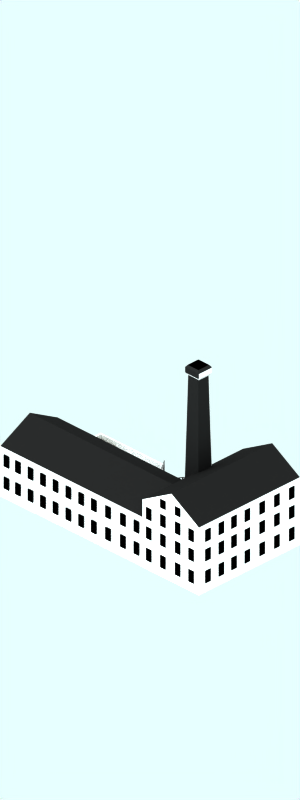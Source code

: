 # Source: grain-mill.blend  (saved by Blender 2.47.0; exported with 4.5.12 LTS)
import bpy
from mathutils import Matrix  # noqa: F401  (used for matrix-valued properties, if any)

bpy.ops.wm.read_factory_settings(use_empty=True)
scene = bpy.context.scene
scene.name = 'Scene'

# ---- collections
col_collection_1 = bpy.data.collections.new('Collection 1'); scene.collection.children.link(col_collection_1)
col_collection_2 = bpy.data.collections.new('Collection 2'); scene.collection.children.link(col_collection_2)
col_collection_2.hide_render = True
col_collection_2.hide_viewport = True
col_collection_3 = bpy.data.collections.new('Collection 3'); scene.collection.children.link(col_collection_3)
col_collection_4 = bpy.data.collections.new('Collection 4'); scene.collection.children.link(col_collection_4)
col_collection_4.hide_render = True
col_collection_4.hide_viewport = True

# ---- materials (node trees are filled in below, after node groups)
mat_material_002 = bpy.data.materials.new('Material.002')
mat_material_002.alpha_threshold = 0.0
mat_material_002.diffuse_color = (0.4119, 0.3807, 0.319, 1.0)
mat_material_002.specular_color = (0.5669, 0.5581, 0.5581)
mat_material_002.roughness = 0.5
mat_material_002.line_color = (0.0, 0.0, 0.0, 1.0)
mat_brick = bpy.data.materials.new('Brick')
mat_brick.alpha_threshold = 0.0
mat_brick.preview_render_type = 'CUBE'
mat_brick.diffuse_color = (1.0, 0.9999, 0.9999, 1.0)
mat_brick.specular_color = (1.0, 0.9999, 0.9999)
mat_brick.roughness = 0.5
mat_brick.line_color = (0.0, 0.0, 0.0, 1.0)
mat_black = bpy.data.materials.new('Black')
mat_black.alpha_threshold = 0.0
mat_black.diffuse_color = (0.0, 0.0, 0.0, 1.0)
mat_black.roughness = 0.5
mat_black.line_color = (0.0, 0.0, 0.0, 1.0)
mat_dirt = bpy.data.materials.new('Dirt')
mat_dirt.alpha_threshold = 0.0
mat_dirt.preview_render_type = 'CUBE'
mat_dirt.diffuse_color = (0.1249, 0.1249, 0.1249, 1.0)
mat_dirt.specular_color = (1.0, 0.9999, 0.9999)
mat_dirt.roughness = 0.5
mat_material_001 = bpy.data.materials.new('Material.001')
mat_material_001.alpha_threshold = 0.0
mat_material_001.preview_render_type = 'CUBE'
mat_material_001.diffuse_color = (0.604, 0.5215, 0.3781, 1.0)
mat_material_001.roughness = 0.5
mat_material_001.line_color = (0.0, 0.0, 0.0, 1.0)
mat_brick_002 = bpy.data.materials.new('Brick.002')
mat_brick_002.alpha_threshold = 0.0
mat_brick_002.preview_render_type = 'CUBE'
mat_brick_002.diffuse_color = (0.0001, 9.999e-05, 9.999e-05, 1.0)
mat_brick_002.specular_color = (1.0, 0.9999, 0.9999)
mat_brick_002.roughness = 0.5
mat_brick_002.line_color = (0.0, 0.0, 0.0, 1.0)
mat_brick_001 = bpy.data.materials.new('Brick.001')
mat_brick_001.alpha_threshold = 0.0
mat_brick_001.preview_render_type = 'CUBE'
mat_brick_001.diffuse_color = (0.1106, 0.1086, 0.1086, 1.0)
mat_brick_001.specular_color = (1.0, 0.9999, 0.9999)
mat_brick_001.roughness = 0.5
mat_brick_001.line_color = (0.0, 0.0, 0.0, 1.0)
mat_pavement = bpy.data.materials.new('Pavement')
mat_pavement.alpha_threshold = 0.0
mat_pavement.preview_render_type = 'CUBE'
mat_pavement.diffuse_color = (0.8111, 0.8031, 0.8031, 1.0)
mat_pavement.specular_color = (1.0, 0.9999, 0.9999)
mat_pavement.roughness = 0.5
mat_pavement.line_color = (0.0, 0.0, 0.0, 1.0)
mat_brick_003 = bpy.data.materials.new('Brick.003')
mat_brick_003.alpha_threshold = 0.0
mat_brick_003.preview_render_type = 'CUBE'
mat_brick_003.diffuse_color = (0.1106, 0.1086, 0.1086, 1.0)
mat_brick_003.specular_color = (1.0, 0.9999, 0.9999)
mat_brick_003.roughness = 0.5
mat_brick_003.line_color = (0.0, 0.0, 0.0, 1.0)
mat_black_001 = bpy.data.materials.new('Black.001')
mat_black_001.alpha_threshold = 0.0
mat_black_001.diffuse_color = (0.119, 0.102, 0.102, 1.0)
mat_black_001.roughness = 0.5
mat_black_001.line_color = (0.0, 0.0, 0.0, 1.0)
mat_transparent = bpy.data.materials.new('Transparent')
mat_transparent.alpha_threshold = 0.0
mat_transparent.preview_render_type = 'FLAT'
mat_transparent.roughness = 0.5

# ---- material node trees

# ---- world
world_world = bpy.data.worlds.new('World'); scene.world = world_world
world_world.color = (0.9059, 1.0, 1.0)
world_world.use_sun_shadow = False
world_world.sun_shadow_jitter_overblur = 0.0
world_world.cycles.sampling_method = 'MANUAL'
world_world.cycles.sample_map_resolution = 256

# ---- cameras
cam_camera_001 = bpy.data.cameras.new('Camera.001')
cam_camera_001.type = 'ORTHO'
cam_camera_001.passepartout_alpha = 0.2
cam_camera_001.clip_end = 100.0
cam_camera_001.lens = 35.0
cam_camera_001.ortho_scale = 48.0
cam_camera_001.display_size = 5.91
cam_camera_001.show_passepartout = False
cam_camera_001.show_safe_areas = True
cam_camera_001.dof.focus_distance = 0.0
cam_camera_001.dof.aperture_fstop = 128.0

# ---- lights
light_lamp = bpy.data.lights.new('Lamp', 'SUN')
light_lamp.transmission_factor = 0.0
light_lamp.angle = 1.571
light_lamp.energy = 0.025
light_lamp.shadow_buffer_clip_start = 0.5
light_lamp.shadow_soft_size = 1.0
light_lamp.shadow_cascade_max_distance = 1000.0
light_lamp.cycles.use_multiple_importance_sampling = False

# ---- meshes
me_cube_030 = bpy.data.meshes.new('Cube.030')
me_cube_030.from_pydata([(0.2904, 1.237, -0.634), (-0.07381, 0.6694, -0.4027), (-0.3784, 0.8337, -0.479), (-0.01423, 1.401, -0.7103), (0.2858, 1.322, -0.4329), (-0.07838, 0.7543, -0.2016), (-0.383, 0.9186, -0.2779), (-0.0188, 1.486, -0.5092)], [], [(0, 1, 2, 3), (4, 7, 6, 5), (0, 4, 5, 1), (1, 5, 6, 2), (2, 6, 7, 3), (4, 0, 3, 7)])
_k = {(1, 2): 0.57647, (0, 1): 0.57647, (0, 3): 0.57647, (2, 3): 0.57647, (4, 5): 0.57647, (5, 6): 0.57647, (6, 7): 0.57647, (4, 7): 0.57647, (1, 5): 0.57647, (0, 4): 0.57647, (2, 6): 0.57647, (3, 7): 0.57647}
me_cube_030.attributes.new('crease_edge', 'FLOAT', 'EDGE').data.foreach_set('value', [_k.get((min(e.vertices), max(e.vertices)), 0.0) for e in me_cube_030.edges])
me_cube_030.materials.append(mat_material_002)
me_cube_030.use_remesh_preserve_volume = False
me_cube_030.use_remesh_preserve_attributes = False
me_cube_030.use_mirror_vertex_groups = False
me_cube_030.update()
me_cube_029 = bpy.data.meshes.new('Cube.029')
me_cube_029.from_pydata([(0.2904, 1.237, -0.634), (-0.07381, 0.6694, -0.4027), (-0.3784, 0.8337, -0.479), (-0.01423, 1.401, -0.7103), (0.2858, 1.322, -0.4329), (-0.07838, 0.7543, -0.2016), (-0.383, 0.9186, -0.2779), (-0.0188, 1.486, -0.5092)], [], [(0, 1, 2, 3), (4, 7, 6, 5), (0, 4, 5, 1), (1, 5, 6, 2), (2, 6, 7, 3), (4, 0, 3, 7)])
_k = {(1, 2): 0.57647, (0, 1): 0.57647, (0, 3): 0.57647, (2, 3): 0.57647, (4, 5): 0.57647, (5, 6): 0.57647, (6, 7): 0.57647, (4, 7): 0.57647, (1, 5): 0.57647, (0, 4): 0.57647, (2, 6): 0.57647, (3, 7): 0.57647}
me_cube_029.attributes.new('crease_edge', 'FLOAT', 'EDGE').data.foreach_set('value', [_k.get((min(e.vertices), max(e.vertices)), 0.0) for e in me_cube_029.edges])
me_cube_029.materials.append(mat_material_002)
me_cube_029.use_remesh_preserve_volume = False
me_cube_029.use_remesh_preserve_attributes = False
me_cube_029.use_mirror_vertex_groups = False
me_cube_029.update()
me_cube_028 = bpy.data.meshes.new('Cube.028')
me_cube_028.from_pydata([(0.2904, 1.237, -0.634), (-0.07381, 0.6694, -0.4027), (-0.3784, 0.8337, -0.479), (-0.01423, 1.401, -0.7103), (0.2858, 1.322, -0.4329), (-0.07838, 0.7543, -0.2016), (-0.383, 0.9186, -0.2779), (-0.0188, 1.486, -0.5092)], [], [(0, 1, 2, 3), (4, 7, 6, 5), (0, 4, 5, 1), (1, 5, 6, 2), (2, 6, 7, 3), (4, 0, 3, 7)])
_k = {(1, 2): 0.57647, (0, 1): 0.57647, (0, 3): 0.57647, (2, 3): 0.57647, (4, 5): 0.57647, (5, 6): 0.57647, (6, 7): 0.57647, (4, 7): 0.57647, (1, 5): 0.57647, (0, 4): 0.57647, (2, 6): 0.57647, (3, 7): 0.57647}
me_cube_028.attributes.new('crease_edge', 'FLOAT', 'EDGE').data.foreach_set('value', [_k.get((min(e.vertices), max(e.vertices)), 0.0) for e in me_cube_028.edges])
me_cube_028.materials.append(mat_material_002)
me_cube_028.use_remesh_preserve_volume = False
me_cube_028.use_remesh_preserve_attributes = False
me_cube_028.use_mirror_vertex_groups = False
me_cube_028.update()
me_cube_027 = bpy.data.meshes.new('Cube.027')
me_cube_027.from_pydata([(0.2904, 1.237, -0.634), (-0.07381, 0.6694, -0.4027), (-0.3784, 0.8337, -0.479), (-0.01423, 1.401, -0.7103), (0.2858, 1.322, -0.4329), (-0.07838, 0.7543, -0.2016), (-0.383, 0.9186, -0.2779), (-0.0188, 1.486, -0.5092)], [], [(0, 1, 2, 3), (4, 7, 6, 5), (0, 4, 5, 1), (1, 5, 6, 2), (2, 6, 7, 3), (4, 0, 3, 7)])
_k = {(1, 2): 0.57647, (0, 1): 0.57647, (0, 3): 0.57647, (2, 3): 0.57647, (4, 5): 0.57647, (5, 6): 0.57647, (6, 7): 0.57647, (4, 7): 0.57647, (1, 5): 0.57647, (0, 4): 0.57647, (2, 6): 0.57647, (3, 7): 0.57647}
me_cube_027.attributes.new('crease_edge', 'FLOAT', 'EDGE').data.foreach_set('value', [_k.get((min(e.vertices), max(e.vertices)), 0.0) for e in me_cube_027.edges])
me_cube_027.materials.append(mat_material_002)
me_cube_027.use_remesh_preserve_volume = False
me_cube_027.use_remesh_preserve_attributes = False
me_cube_027.use_mirror_vertex_groups = False
me_cube_027.update()
me_cube_026 = bpy.data.meshes.new('Cube.026')
me_cube_026.from_pydata([(0.2904, 1.237, -0.634), (-0.07381, 0.6694, -0.4027), (-0.3784, 0.8337, -0.479), (-0.01423, 1.401, -0.7103), (0.2858, 1.322, -0.4329), (-0.07838, 0.7543, -0.2016), (-0.383, 0.9186, -0.2779), (-0.0188, 1.486, -0.5092)], [], [(0, 1, 2, 3), (4, 7, 6, 5), (0, 4, 5, 1), (1, 5, 6, 2), (2, 6, 7, 3), (4, 0, 3, 7)])
_k = {(1, 2): 0.57647, (0, 1): 0.57647, (0, 3): 0.57647, (2, 3): 0.57647, (4, 5): 0.57647, (5, 6): 0.57647, (6, 7): 0.57647, (4, 7): 0.57647, (1, 5): 0.57647, (0, 4): 0.57647, (2, 6): 0.57647, (3, 7): 0.57647}
me_cube_026.attributes.new('crease_edge', 'FLOAT', 'EDGE').data.foreach_set('value', [_k.get((min(e.vertices), max(e.vertices)), 0.0) for e in me_cube_026.edges])
me_cube_026.materials.append(mat_material_002)
me_cube_026.use_remesh_preserve_volume = False
me_cube_026.use_remesh_preserve_attributes = False
me_cube_026.use_mirror_vertex_groups = False
me_cube_026.update()
me_cube_025 = bpy.data.meshes.new('Cube.025')
me_cube_025.from_pydata([(0.2904, 1.237, -0.634), (-0.07381, 0.6694, -0.4027), (-0.3784, 0.8337, -0.479), (-0.01423, 1.401, -0.7103), (0.2858, 1.322, -0.4329), (-0.07838, 0.7543, -0.2016), (-0.383, 0.9186, -0.2779), (-0.0188, 1.486, -0.5092)], [], [(0, 1, 2, 3), (4, 7, 6, 5), (0, 4, 5, 1), (1, 5, 6, 2), (2, 6, 7, 3), (4, 0, 3, 7)])
_k = {(1, 2): 0.57647, (0, 1): 0.57647, (0, 3): 0.57647, (2, 3): 0.57647, (4, 5): 0.57647, (5, 6): 0.57647, (6, 7): 0.57647, (4, 7): 0.57647, (1, 5): 0.57647, (0, 4): 0.57647, (2, 6): 0.57647, (3, 7): 0.57647}
me_cube_025.attributes.new('crease_edge', 'FLOAT', 'EDGE').data.foreach_set('value', [_k.get((min(e.vertices), max(e.vertices)), 0.0) for e in me_cube_025.edges])
me_cube_025.materials.append(mat_material_002)
me_cube_025.use_remesh_preserve_volume = False
me_cube_025.use_remesh_preserve_attributes = False
me_cube_025.use_mirror_vertex_groups = False
me_cube_025.update()
me_cube_024 = bpy.data.meshes.new('Cube.024')
me_cube_024.from_pydata([(0.2904, 1.237, -0.634), (-0.07381, 0.6694, -0.4027), (-0.3784, 0.8337, -0.479), (-0.01423, 1.401, -0.7103), (0.2858, 1.322, -0.4329), (-0.07838, 0.7543, -0.2016), (-0.383, 0.9186, -0.2779), (-0.0188, 1.486, -0.5092)], [], [(0, 1, 2, 3), (4, 7, 6, 5), (0, 4, 5, 1), (1, 5, 6, 2), (2, 6, 7, 3), (4, 0, 3, 7)])
_k = {(1, 2): 0.57647, (0, 1): 0.57647, (0, 3): 0.57647, (2, 3): 0.57647, (4, 5): 0.57647, (5, 6): 0.57647, (6, 7): 0.57647, (4, 7): 0.57647, (1, 5): 0.57647, (0, 4): 0.57647, (2, 6): 0.57647, (3, 7): 0.57647}
me_cube_024.attributes.new('crease_edge', 'FLOAT', 'EDGE').data.foreach_set('value', [_k.get((min(e.vertices), max(e.vertices)), 0.0) for e in me_cube_024.edges])
me_cube_024.materials.append(mat_material_002)
me_cube_024.use_remesh_preserve_volume = False
me_cube_024.use_remesh_preserve_attributes = False
me_cube_024.use_mirror_vertex_groups = False
me_cube_024.update()
me_cube_023 = bpy.data.meshes.new('Cube.023')
me_cube_023.from_pydata([(0.2904, 1.237, -0.634), (-0.07381, 0.6694, -0.4027), (-0.3784, 0.8337, -0.479), (-0.01423, 1.401, -0.7103), (0.2858, 1.322, -0.4329), (-0.07838, 0.7543, -0.2016), (-0.383, 0.9186, -0.2779), (-0.0188, 1.486, -0.5092)], [], [(0, 1, 2, 3), (4, 7, 6, 5), (0, 4, 5, 1), (1, 5, 6, 2), (2, 6, 7, 3), (4, 0, 3, 7)])
_k = {(1, 2): 0.57647, (0, 1): 0.57647, (0, 3): 0.57647, (2, 3): 0.57647, (4, 5): 0.57647, (5, 6): 0.57647, (6, 7): 0.57647, (4, 7): 0.57647, (1, 5): 0.57647, (0, 4): 0.57647, (2, 6): 0.57647, (3, 7): 0.57647}
me_cube_023.attributes.new('crease_edge', 'FLOAT', 'EDGE').data.foreach_set('value', [_k.get((min(e.vertices), max(e.vertices)), 0.0) for e in me_cube_023.edges])
me_cube_023.materials.append(mat_material_002)
me_cube_023.use_remesh_preserve_volume = False
me_cube_023.use_remesh_preserve_attributes = False
me_cube_023.use_mirror_vertex_groups = False
me_cube_023.update()
me_cube_021 = bpy.data.meshes.new('Cube.021')
me_cube_021.from_pydata([(0.2904, 1.237, -0.634), (-0.07381, 0.6694, -0.4027), (-0.3784, 0.8337, -0.479), (-0.01423, 1.401, -0.7103), (0.2858, 1.322, -0.4329), (-0.07838, 0.7543, -0.2016), (-0.383, 0.9186, -0.2779), (-0.0188, 1.486, -0.5092)], [], [(0, 1, 2, 3), (4, 7, 6, 5), (0, 4, 5, 1), (1, 5, 6, 2), (2, 6, 7, 3), (4, 0, 3, 7)])
_k = {(1, 2): 0.57647, (0, 1): 0.57647, (0, 3): 0.57647, (2, 3): 0.57647, (4, 5): 0.57647, (5, 6): 0.57647, (6, 7): 0.57647, (4, 7): 0.57647, (1, 5): 0.57647, (0, 4): 0.57647, (2, 6): 0.57647, (3, 7): 0.57647}
me_cube_021.attributes.new('crease_edge', 'FLOAT', 'EDGE').data.foreach_set('value', [_k.get((min(e.vertices), max(e.vertices)), 0.0) for e in me_cube_021.edges])
me_cube_021.materials.append(mat_material_002)
me_cube_021.use_remesh_preserve_volume = False
me_cube_021.use_remesh_preserve_attributes = False
me_cube_021.use_mirror_vertex_groups = False
me_cube_021.update()
me_cube_020 = bpy.data.meshes.new('Cube.020')
me_cube_020.from_pydata([(0.2904, 1.237, -0.634), (-0.07381, 0.6694, -0.4027), (-0.3784, 0.8337, -0.479), (-0.01423, 1.401, -0.7103), (0.2858, 1.322, -0.4329), (-0.07838, 0.7543, -0.2016), (-0.383, 0.9186, -0.2779), (-0.0188, 1.486, -0.5092)], [], [(0, 1, 2, 3), (4, 7, 6, 5), (0, 4, 5, 1), (1, 5, 6, 2), (2, 6, 7, 3), (4, 0, 3, 7)])
_k = {(1, 2): 0.57647, (0, 1): 0.57647, (0, 3): 0.57647, (2, 3): 0.57647, (4, 5): 0.57647, (5, 6): 0.57647, (6, 7): 0.57647, (4, 7): 0.57647, (1, 5): 0.57647, (0, 4): 0.57647, (2, 6): 0.57647, (3, 7): 0.57647}
me_cube_020.attributes.new('crease_edge', 'FLOAT', 'EDGE').data.foreach_set('value', [_k.get((min(e.vertices), max(e.vertices)), 0.0) for e in me_cube_020.edges])
me_cube_020.materials.append(mat_material_002)
me_cube_020.use_remesh_preserve_volume = False
me_cube_020.use_remesh_preserve_attributes = False
me_cube_020.use_mirror_vertex_groups = False
me_cube_020.update()
me_cube_019 = bpy.data.meshes.new('Cube.019')
me_cube_019.from_pydata([(0.2904, 1.237, -0.634), (-0.07381, 0.6694, -0.4027), (-0.3784, 0.8337, -0.479), (-0.01423, 1.401, -0.7103), (0.2858, 1.322, -0.4329), (-0.07838, 0.7543, -0.2016), (-0.383, 0.9186, -0.2779), (-0.0188, 1.486, -0.5092)], [], [(0, 1, 2, 3), (4, 7, 6, 5), (0, 4, 5, 1), (1, 5, 6, 2), (2, 6, 7, 3), (4, 0, 3, 7)])
_k = {(1, 2): 0.57647, (0, 1): 0.57647, (0, 3): 0.57647, (2, 3): 0.57647, (4, 5): 0.57647, (5, 6): 0.57647, (6, 7): 0.57647, (4, 7): 0.57647, (1, 5): 0.57647, (0, 4): 0.57647, (2, 6): 0.57647, (3, 7): 0.57647}
me_cube_019.attributes.new('crease_edge', 'FLOAT', 'EDGE').data.foreach_set('value', [_k.get((min(e.vertices), max(e.vertices)), 0.0) for e in me_cube_019.edges])
me_cube_019.materials.append(mat_material_002)
me_cube_019.use_remesh_preserve_volume = False
me_cube_019.use_remesh_preserve_attributes = False
me_cube_019.use_mirror_vertex_groups = False
me_cube_019.update()
me_cube_018 = bpy.data.meshes.new('Cube.018')
me_cube_018.from_pydata([(0.2904, 1.237, -0.634), (-0.07381, 0.6694, -0.4027), (-0.3784, 0.8337, -0.479), (-0.01423, 1.401, -0.7103), (0.2858, 1.322, -0.4329), (-0.07838, 0.7543, -0.2016), (-0.383, 0.9186, -0.2779), (-0.0188, 1.486, -0.5092)], [], [(0, 1, 2, 3), (4, 7, 6, 5), (0, 4, 5, 1), (1, 5, 6, 2), (2, 6, 7, 3), (4, 0, 3, 7)])
_k = {(1, 2): 0.57647, (0, 1): 0.57647, (0, 3): 0.57647, (2, 3): 0.57647, (4, 5): 0.57647, (5, 6): 0.57647, (6, 7): 0.57647, (4, 7): 0.57647, (1, 5): 0.57647, (0, 4): 0.57647, (2, 6): 0.57647, (3, 7): 0.57647}
me_cube_018.attributes.new('crease_edge', 'FLOAT', 'EDGE').data.foreach_set('value', [_k.get((min(e.vertices), max(e.vertices)), 0.0) for e in me_cube_018.edges])
me_cube_018.materials.append(mat_material_002)
me_cube_018.use_remesh_preserve_volume = False
me_cube_018.use_remesh_preserve_attributes = False
me_cube_018.use_mirror_vertex_groups = False
me_cube_018.update()
me_cube_017 = bpy.data.meshes.new('Cube.017')
me_cube_017.from_pydata([(0.2904, 1.237, -0.634), (-0.07381, 0.6694, -0.4027), (-0.3784, 0.8337, -0.479), (-0.01423, 1.401, -0.7103), (0.2858, 1.322, -0.4329), (-0.07838, 0.7543, -0.2016), (-0.383, 0.9186, -0.2779), (-0.0188, 1.486, -0.5092)], [], [(0, 1, 2, 3), (4, 7, 6, 5), (0, 4, 5, 1), (1, 5, 6, 2), (2, 6, 7, 3), (4, 0, 3, 7)])
_k = {(1, 2): 0.57647, (0, 1): 0.57647, (0, 3): 0.57647, (2, 3): 0.57647, (4, 5): 0.57647, (5, 6): 0.57647, (6, 7): 0.57647, (4, 7): 0.57647, (1, 5): 0.57647, (0, 4): 0.57647, (2, 6): 0.57647, (3, 7): 0.57647}
me_cube_017.attributes.new('crease_edge', 'FLOAT', 'EDGE').data.foreach_set('value', [_k.get((min(e.vertices), max(e.vertices)), 0.0) for e in me_cube_017.edges])
me_cube_017.materials.append(mat_material_002)
me_cube_017.use_remesh_preserve_volume = False
me_cube_017.use_remesh_preserve_attributes = False
me_cube_017.use_mirror_vertex_groups = False
me_cube_017.update()
me_cube_016 = bpy.data.meshes.new('Cube.016')
me_cube_016.from_pydata([(0.2904, 1.237, -0.634), (-0.07381, 0.6694, -0.4027), (-0.3784, 0.8337, -0.479), (-0.01423, 1.401, -0.7103), (0.2858, 1.322, -0.4329), (-0.07838, 0.7543, -0.2016), (-0.383, 0.9186, -0.2779), (-0.0188, 1.486, -0.5092)], [], [(0, 1, 2, 3), (4, 7, 6, 5), (0, 4, 5, 1), (1, 5, 6, 2), (2, 6, 7, 3), (4, 0, 3, 7)])
_k = {(1, 2): 0.57647, (0, 1): 0.57647, (0, 3): 0.57647, (2, 3): 0.57647, (4, 5): 0.57647, (5, 6): 0.57647, (6, 7): 0.57647, (4, 7): 0.57647, (1, 5): 0.57647, (0, 4): 0.57647, (2, 6): 0.57647, (3, 7): 0.57647}
me_cube_016.attributes.new('crease_edge', 'FLOAT', 'EDGE').data.foreach_set('value', [_k.get((min(e.vertices), max(e.vertices)), 0.0) for e in me_cube_016.edges])
me_cube_016.materials.append(mat_material_002)
me_cube_016.use_remesh_preserve_volume = False
me_cube_016.use_remesh_preserve_attributes = False
me_cube_016.use_mirror_vertex_groups = False
me_cube_016.update()
me_cube_015 = bpy.data.meshes.new('Cube.015')
me_cube_015.from_pydata([(0.2904, 1.237, -0.634), (-0.07381, 0.6694, -0.4027), (-0.3784, 0.8337, -0.479), (-0.01423, 1.401, -0.7103), (0.2858, 1.322, -0.4329), (-0.07838, 0.7543, -0.2016), (-0.383, 0.9186, -0.2779), (-0.0188, 1.486, -0.5092)], [], [(0, 1, 2, 3), (4, 7, 6, 5), (0, 4, 5, 1), (1, 5, 6, 2), (2, 6, 7, 3), (4, 0, 3, 7)])
_k = {(1, 2): 0.57647, (0, 1): 0.57647, (0, 3): 0.57647, (2, 3): 0.57647, (4, 5): 0.57647, (5, 6): 0.57647, (6, 7): 0.57647, (4, 7): 0.57647, (1, 5): 0.57647, (0, 4): 0.57647, (2, 6): 0.57647, (3, 7): 0.57647}
me_cube_015.attributes.new('crease_edge', 'FLOAT', 'EDGE').data.foreach_set('value', [_k.get((min(e.vertices), max(e.vertices)), 0.0) for e in me_cube_015.edges])
me_cube_015.materials.append(mat_material_002)
me_cube_015.use_remesh_preserve_volume = False
me_cube_015.use_remesh_preserve_attributes = False
me_cube_015.use_mirror_vertex_groups = False
me_cube_015.update()
me_cube_011 = bpy.data.meshes.new('Cube.011')
me_cube_011.from_pydata([(0.2904, 1.237, -0.634), (-0.07381, 0.6694, -0.4027), (-0.3784, 0.8337, -0.479), (-0.01423, 1.401, -0.7103), (0.2858, 1.322, -0.4329), (-0.07838, 0.7543, -0.2016), (-0.383, 0.9186, -0.2779), (-0.0188, 1.486, -0.5092)], [], [(0, 1, 2, 3), (4, 7, 6, 5), (0, 4, 5, 1), (1, 5, 6, 2), (2, 6, 7, 3), (4, 0, 3, 7)])
_k = {(1, 2): 0.57647, (0, 1): 0.57647, (0, 3): 0.57647, (2, 3): 0.57647, (4, 5): 0.57647, (5, 6): 0.57647, (6, 7): 0.57647, (4, 7): 0.57647, (1, 5): 0.57647, (0, 4): 0.57647, (2, 6): 0.57647, (3, 7): 0.57647}
me_cube_011.attributes.new('crease_edge', 'FLOAT', 'EDGE').data.foreach_set('value', [_k.get((min(e.vertices), max(e.vertices)), 0.0) for e in me_cube_011.edges])
me_cube_011.materials.append(mat_material_002)
me_cube_011.use_remesh_preserve_volume = False
me_cube_011.use_remesh_preserve_attributes = False
me_cube_011.use_mirror_vertex_groups = False
me_cube_011.update()
me_cube_010 = bpy.data.meshes.new('Cube.010')
me_cube_010.from_pydata([(0.2904, 1.237, -0.634), (-0.07381, 0.6694, -0.4027), (-0.3784, 0.8337, -0.479), (-0.01423, 1.401, -0.7103), (0.2858, 1.322, -0.4329), (-0.07838, 0.7543, -0.2016), (-0.383, 0.9186, -0.2779), (-0.0188, 1.486, -0.5092)], [], [(0, 1, 2, 3), (4, 7, 6, 5), (0, 4, 5, 1), (1, 5, 6, 2), (2, 6, 7, 3), (4, 0, 3, 7)])
_k = {(1, 2): 0.57647, (0, 1): 0.57647, (0, 3): 0.57647, (2, 3): 0.57647, (4, 5): 0.57647, (5, 6): 0.57647, (6, 7): 0.57647, (4, 7): 0.57647, (1, 5): 0.57647, (0, 4): 0.57647, (2, 6): 0.57647, (3, 7): 0.57647}
me_cube_010.attributes.new('crease_edge', 'FLOAT', 'EDGE').data.foreach_set('value', [_k.get((min(e.vertices), max(e.vertices)), 0.0) for e in me_cube_010.edges])
me_cube_010.materials.append(mat_material_002)
me_cube_010.use_remesh_preserve_volume = False
me_cube_010.use_remesh_preserve_attributes = False
me_cube_010.use_mirror_vertex_groups = False
me_cube_010.update()
me_cube_008 = bpy.data.meshes.new('Cube.008')
me_cube_008.from_pydata([(0.2904, 1.237, -0.634), (-0.07381, 0.6694, -0.4027), (-0.3784, 0.8337, -0.479), (-0.01423, 1.401, -0.7103), (0.2858, 1.322, -0.4329), (-0.07838, 0.7543, -0.2016), (-0.383, 0.9186, -0.2779), (-0.0188, 1.486, -0.5092)], [], [(0, 1, 2, 3), (4, 7, 6, 5), (0, 4, 5, 1), (1, 5, 6, 2), (2, 6, 7, 3), (4, 0, 3, 7)])
_k = {(1, 2): 0.57647, (0, 1): 0.57647, (0, 3): 0.57647, (2, 3): 0.57647, (4, 5): 0.57647, (5, 6): 0.57647, (6, 7): 0.57647, (4, 7): 0.57647, (1, 5): 0.57647, (0, 4): 0.57647, (2, 6): 0.57647, (3, 7): 0.57647}
me_cube_008.attributes.new('crease_edge', 'FLOAT', 'EDGE').data.foreach_set('value', [_k.get((min(e.vertices), max(e.vertices)), 0.0) for e in me_cube_008.edges])
me_cube_008.materials.append(mat_material_002)
me_cube_008.use_remesh_preserve_volume = False
me_cube_008.use_remesh_preserve_attributes = False
me_cube_008.use_mirror_vertex_groups = False
me_cube_008.update()
me_cube_007 = bpy.data.meshes.new('Cube.007')
me_cube_007.from_pydata([(0.2904, 1.237, -0.634), (-0.07381, 0.6694, -0.4027), (-0.3784, 0.8337, -0.479), (-0.01423, 1.401, -0.7103), (0.2858, 1.322, -0.4329), (-0.07838, 0.7543, -0.2016), (-0.383, 0.9186, -0.2779), (-0.0188, 1.486, -0.5092)], [], [(0, 1, 2, 3), (4, 7, 6, 5), (0, 4, 5, 1), (1, 5, 6, 2), (2, 6, 7, 3), (4, 0, 3, 7)])
_k = {(1, 2): 0.57647, (0, 1): 0.57647, (0, 3): 0.57647, (2, 3): 0.57647, (4, 5): 0.57647, (5, 6): 0.57647, (6, 7): 0.57647, (4, 7): 0.57647, (1, 5): 0.57647, (0, 4): 0.57647, (2, 6): 0.57647, (3, 7): 0.57647}
me_cube_007.attributes.new('crease_edge', 'FLOAT', 'EDGE').data.foreach_set('value', [_k.get((min(e.vertices), max(e.vertices)), 0.0) for e in me_cube_007.edges])
me_cube_007.materials.append(mat_material_002)
me_cube_007.use_remesh_preserve_volume = False
me_cube_007.use_remesh_preserve_attributes = False
me_cube_007.use_mirror_vertex_groups = False
me_cube_007.update()
me_cube_006 = bpy.data.meshes.new('Cube.006')
me_cube_006.from_pydata([(0.2904, 1.237, -0.634), (-0.07381, 0.6694, -0.4027), (-0.3784, 0.8337, -0.479), (-0.01423, 1.401, -0.7103), (0.2858, 1.322, -0.4329), (-0.07838, 0.7543, -0.2016), (-0.383, 0.9186, -0.2779), (-0.0188, 1.486, -0.5092)], [], [(0, 1, 2, 3), (4, 7, 6, 5), (0, 4, 5, 1), (1, 5, 6, 2), (2, 6, 7, 3), (4, 0, 3, 7)])
_k = {(1, 2): 0.57647, (0, 1): 0.57647, (0, 3): 0.57647, (2, 3): 0.57647, (4, 5): 0.57647, (5, 6): 0.57647, (6, 7): 0.57647, (4, 7): 0.57647, (1, 5): 0.57647, (0, 4): 0.57647, (2, 6): 0.57647, (3, 7): 0.57647}
me_cube_006.attributes.new('crease_edge', 'FLOAT', 'EDGE').data.foreach_set('value', [_k.get((min(e.vertices), max(e.vertices)), 0.0) for e in me_cube_006.edges])
me_cube_006.materials.append(mat_material_002)
me_cube_006.use_remesh_preserve_volume = False
me_cube_006.use_remesh_preserve_attributes = False
me_cube_006.use_mirror_vertex_groups = False
me_cube_006.update()
me_cube_005 = bpy.data.meshes.new('Cube.005')
me_cube_005.from_pydata([(0.2904, 1.237, -0.634), (-0.07381, 0.6694, -0.4027), (-0.3784, 0.8337, -0.479), (-0.01423, 1.401, -0.7103), (0.2858, 1.322, -0.4329), (-0.07838, 0.7543, -0.2016), (-0.383, 0.9186, -0.2779), (-0.0188, 1.486, -0.5092)], [], [(0, 1, 2, 3), (4, 7, 6, 5), (0, 4, 5, 1), (1, 5, 6, 2), (2, 6, 7, 3), (4, 0, 3, 7)])
_k = {(1, 2): 0.57647, (0, 1): 0.57647, (0, 3): 0.57647, (2, 3): 0.57647, (4, 5): 0.57647, (5, 6): 0.57647, (6, 7): 0.57647, (4, 7): 0.57647, (1, 5): 0.57647, (0, 4): 0.57647, (2, 6): 0.57647, (3, 7): 0.57647}
me_cube_005.attributes.new('crease_edge', 'FLOAT', 'EDGE').data.foreach_set('value', [_k.get((min(e.vertices), max(e.vertices)), 0.0) for e in me_cube_005.edges])
me_cube_005.materials.append(mat_material_002)
me_cube_005.use_remesh_preserve_volume = False
me_cube_005.use_remesh_preserve_attributes = False
me_cube_005.use_mirror_vertex_groups = False
me_cube_005.update()
me_cube_004 = bpy.data.meshes.new('Cube.004')
me_cube_004.from_pydata([(0.2904, 1.237, -0.634), (-0.07381, 0.6694, -0.4027), (-0.3784, 0.8337, -0.479), (-0.01423, 1.401, -0.7103), (0.2858, 1.322, -0.4329), (-0.07838, 0.7543, -0.2016), (-0.383, 0.9186, -0.2779), (-0.0188, 1.486, -0.5092)], [], [(0, 1, 2, 3), (4, 7, 6, 5), (0, 4, 5, 1), (1, 5, 6, 2), (2, 6, 7, 3), (4, 0, 3, 7)])
_k = {(1, 2): 0.57647, (0, 1): 0.57647, (0, 3): 0.57647, (2, 3): 0.57647, (4, 5): 0.57647, (5, 6): 0.57647, (6, 7): 0.57647, (4, 7): 0.57647, (1, 5): 0.57647, (0, 4): 0.57647, (2, 6): 0.57647, (3, 7): 0.57647}
me_cube_004.attributes.new('crease_edge', 'FLOAT', 'EDGE').data.foreach_set('value', [_k.get((min(e.vertices), max(e.vertices)), 0.0) for e in me_cube_004.edges])
me_cube_004.materials.append(mat_material_002)
me_cube_004.use_remesh_preserve_volume = False
me_cube_004.use_remesh_preserve_attributes = False
me_cube_004.use_mirror_vertex_groups = False
me_cube_004.update()
me_cube_002 = bpy.data.meshes.new('Cube.002')
me_cube_002.from_pydata([(0.2904, 1.237, -0.634), (-0.07381, 0.6694, -0.4027), (-0.3784, 0.8337, -0.479), (-0.01423, 1.401, -0.7103), (0.2858, 1.322, -0.4329), (-0.07838, 0.7543, -0.2016), (-0.383, 0.9186, -0.2779), (-0.0188, 1.486, -0.5092)], [], [(0, 1, 2, 3), (4, 7, 6, 5), (0, 4, 5, 1), (1, 5, 6, 2), (2, 6, 7, 3), (4, 0, 3, 7)])
_k = {(1, 2): 0.57647, (0, 1): 0.57647, (0, 3): 0.57647, (2, 3): 0.57647, (4, 5): 0.57647, (5, 6): 0.57647, (6, 7): 0.57647, (4, 7): 0.57647, (1, 5): 0.57647, (0, 4): 0.57647, (2, 6): 0.57647, (3, 7): 0.57647}
me_cube_002.attributes.new('crease_edge', 'FLOAT', 'EDGE').data.foreach_set('value', [_k.get((min(e.vertices), max(e.vertices)), 0.0) for e in me_cube_002.edges])
me_cube_002.materials.append(mat_material_002)
me_cube_002.use_remesh_preserve_volume = False
me_cube_002.use_remesh_preserve_attributes = False
me_cube_002.use_mirror_vertex_groups = False
me_cube_002.update()
me_cube_003 = bpy.data.meshes.new('Cube.003')
me_cube_003.from_pydata([(-0.1982, -0.2492, -13.12), (-0.1982, 2.582, -13.12), (-0.09355, 2.582, -13.12), (-0.09355, -0.2492, -13.12), (-0.1982, -0.2492, -14.06), (-0.1982, 2.582, -14.06), (-0.09355, 2.582, -14.06), (-0.09355, -0.2492, -14.06), (-0.09355, 2.699, -14.06), (-0.1982, 2.699, -14.06), (-0.09355, 2.699, -13.12), (-0.1982, 2.699, -13.12), (8.199, 2.699, -13.12), (8.199, 2.699, -14.06), (8.199, 2.582, -14.06), (8.199, 2.582, -13.12), (8.311, 2.582, -13.12), (8.311, 2.582, -14.06), (8.311, 2.699, -14.06), (8.311, 2.699, -13.12), (8.311, -2.669, -14.06), (8.311, -2.669, -13.12), (8.199, -2.669, -13.12), (8.199, -2.669, -14.06), (8.199, -5.298, -14.06), (8.199, -5.298, -13.12), (8.311, -5.298, -13.12), (8.311, -5.298, -14.06), (8.311, -9.967, -14.06), (8.311, -9.967, -13.12), (8.199, -9.967, -13.12), (8.199, -9.967, -14.06)], [], [(0, 1, 2, 3), (4, 7, 6, 5), (0, 4, 5, 1), (2, 6, 7, 3), (4, 0, 3, 7), (1, 5, 9, 11), (5, 6, 8, 9), (2, 1, 11, 10), (11, 9, 8, 10), (8, 6, 14, 13), (10, 8, 13, 12), (2, 10, 12, 15), (6, 2, 15, 14), (15, 12, 19, 16), (12, 13, 18, 19), (13, 14, 17, 18), (17, 16, 19, 18), (17, 14, 23, 20), (16, 17, 20, 21), (15, 16, 21, 22), (14, 15, 22, 23), (27, 24, 31, 28), (26, 27, 28, 29), (25, 26, 29, 30), (24, 25, 30, 31), (31, 30, 29, 28), (24, 27, 26, 25), (20, 23, 22, 21)])
me_cube_003.materials.append(mat_brick)
me_cube_003.use_remesh_preserve_volume = False
me_cube_003.use_remesh_preserve_attributes = False
me_cube_003.use_mirror_vertex_groups = False
me_cube_003.update()
me_plane_019 = bpy.data.meshes.new('Plane.019')
me_plane_019.from_pydata([(-1.143, 1.533, 9.446), (-1.143, 0.5896, 9.446), (-1.664, 0.5896, 9.446), (-1.664, 1.533, 9.446), (-2.982, 1.533, 9.446), (-2.982, 0.5896, 9.446), (-2.462, 0.5896, 9.446), (-2.462, 1.533, 9.446), (-0.207, 1.533, 9.446), (-0.207, 0.5896, 9.446), (0.3135, 0.5896, 9.446), (0.3135, 1.533, 9.446), (1.705, 1.533, 9.446), (1.705, 0.5896, 9.446), (1.184, 0.5896, 9.446), (1.184, 1.533, 9.446), (1.184, -0.1887, 9.446), (1.184, -1.179, 9.446), (1.705, -1.179, 9.446), (1.705, -0.1887, 9.446), (0.3135, -0.1887, 9.446), (0.3135, -1.179, 9.446), (-0.207, -1.179, 9.446), (-0.207, -0.1887, 9.446), (-2.462, -0.1887, 9.446), (-2.462, -1.179, 9.446), (-2.982, -1.179, 9.446), (-2.982, -0.1887, 9.446), (-1.664, -0.1887, 9.446), (-1.664, -1.179, 9.446), (-1.143, -1.179, 9.446), (-1.143, -0.1887, 9.446), (-1.143, 4.309, 9.446), (-1.143, 3.625, 9.446), (-1.664, 3.625, 9.446), (-1.664, 4.309, 9.446), (-0.207, 4.309, 9.446), (-0.207, 3.625, 9.446), (0.3135, 3.625, 9.446), (0.3135, 4.309, 9.446), (1.184, 3.097, 9.446), (1.184, 2.154, 9.446), (1.705, 2.154, 9.446), (1.705, 3.097, 9.446), (0.3135, 3.097, 9.446), (0.3135, 2.154, 9.446), (-0.207, 2.154, 9.446), (-0.207, 3.097, 9.446), (-2.462, 3.097, 9.446), (-2.462, 2.154, 9.446), (-2.982, 2.154, 9.446), (-2.982, 3.097, 9.446), (-1.664, 3.097, 9.446), (-1.664, 2.154, 9.446), (-1.143, 2.154, 9.446), (-1.143, 3.097, 9.446)], [], [(0, 3, 2, 1), (5, 6, 7, 4), (9, 10, 11, 8), (14, 13, 12, 15), (17, 18, 19, 16), (22, 21, 20, 23), (26, 25, 24, 27), (31, 28, 29, 30), (32, 35, 34, 33), (37, 38, 39, 36), (41, 42, 43, 40), (46, 45, 44, 47), (50, 49, 48, 51), (55, 52, 53, 54)])
me_plane_019.materials.append(mat_black)
me_plane_019.use_remesh_preserve_volume = False
me_plane_019.use_remesh_preserve_attributes = False
me_plane_019.use_mirror_vertex_groups = False
me_plane_019.update()
me_plane_017 = bpy.data.meshes.new('Plane.017')
me_plane_017.from_pydata([(-1.256, 1.533, 7.856), (-1.256, 0.5896, 7.856), (-1.776, 0.5896, 7.856), (-1.776, 1.533, 7.856), (-3.095, 1.533, 7.856), (-3.095, 0.5896, 7.856), (-2.574, 0.5896, 7.856), (-2.574, 1.533, 7.856), (-0.3196, 1.533, 7.856), (-0.3196, 0.5896, 7.856), (0.2009, 0.5896, 7.856), (0.2009, 1.533, 7.856), (1.592, 1.533, 7.856), (1.592, 0.5896, 7.856), (1.072, 0.5896, 7.856), (1.072, 1.533, 7.856), (1.072, -0.1887, 7.856), (1.072, -1.179, 7.856), (1.592, -1.179, 7.856), (1.592, -0.1887, 7.856), (0.2009, -0.1887, 7.856), (0.2009, -1.179, 7.856), (-0.3196, -1.179, 7.856), (-0.3196, -0.1887, 7.856), (-2.574, -0.1887, 7.856), (-2.574, -1.179, 7.856), (-3.095, -1.179, 7.856), (-3.095, -0.1887, 7.856), (-1.776, -0.1887, 7.856), (-1.776, -1.179, 7.856), (-1.256, -1.179, 7.856), (-1.256, -0.1887, 7.856), (2.312, 1.533, 7.856), (2.312, 0.5896, 7.856), (2.832, 0.5896, 7.856), (2.832, 1.533, 7.856), (4.087, 1.533, 7.856), (4.087, 0.5896, 7.856), (3.567, 0.5896, 7.856), (3.567, 1.533, 7.856), (3.567, -0.2306, 7.856), (3.567, -1.174, 7.856), (4.087, -1.174, 7.856), (4.087, -0.2306, 7.856), (2.832, -0.2306, 7.856), (2.832, -1.174, 7.856), (2.312, -1.174, 7.856), (2.312, -0.2306, 7.856), (4.829, -0.2306, 7.856), (4.829, -1.174, 7.856), (5.349, -1.174, 7.856), (5.349, -0.2306, 7.856), (6.572, -0.2306, 7.856), (6.572, -1.174, 7.856), (6.051, -1.174, 7.856), (6.051, -0.2306, 7.856), (6.051, 1.533, 7.856), (6.051, 0.5896, 7.856), (6.572, 0.5896, 7.856), (6.572, 1.533, 7.856), (5.349, 1.533, 7.856), (5.349, 0.5896, 7.856), (4.829, 0.5896, 7.856), (4.829, 1.533, 7.856), (7.275, 1.533, 7.856), (7.275, 0.5896, 7.856), (7.796, 0.5896, 7.856), (7.796, 1.533, 7.856), (9.018, 1.533, 7.856), (9.018, 0.5896, 7.856), (8.498, 0.5896, 7.856), (8.498, 1.533, 7.856), (8.498, -0.2306, 7.856), (8.498, -1.174, 7.856), (9.018, -1.174, 7.856), (9.018, -0.2306, 7.856), (7.796, -0.2306, 7.856), (7.796, -1.174, 7.856), (7.275, -1.174, 7.856), (7.275, -0.2306, 7.856), (10.15, -0.2306, 7.856), (10.15, -1.174, 7.856), (9.625, -1.174, 7.856), (9.625, -0.2306, 7.856), (9.625, 1.533, 7.856), (9.625, 0.5896, 7.856), (10.15, 0.5896, 7.856), (10.15, 1.533, 7.856)], [], [(0, 3, 2, 1), (5, 6, 7, 4), (9, 10, 11, 8), (14, 13, 12, 15), (17, 18, 19, 16), (22, 21, 20, 23), (26, 25, 24, 27), (31, 28, 29, 30), (33, 34, 35, 32), (38, 37, 36, 39), (41, 42, 43, 40), (46, 45, 44, 47), (49, 50, 51, 48), (54, 53, 52, 55), (57, 58, 59, 56), (62, 61, 60, 63), (65, 66, 67, 64), (70, 69, 68, 71), (73, 74, 75, 72), (78, 77, 76, 79), (82, 81, 80, 83), (85, 86, 87, 84)])
me_plane_017.materials.append(mat_black)
me_plane_017.use_remesh_preserve_volume = False
me_plane_017.use_remesh_preserve_attributes = False
me_plane_017.use_mirror_vertex_groups = False
me_plane_017.update()
me_plane_004 = bpy.data.meshes.new('Plane.004')
me_plane_004.from_pydata([(8.892, -0.1887, 9.446), (8.892, -1.179, 9.446), (8.372, -1.179, 9.446), (8.372, -0.1887, 9.446), (7.053, -0.1887, 9.446), (7.053, -1.179, 9.446), (7.573, -1.179, 9.446), (7.573, -0.1887, 9.446), (9.828, -0.1887, 9.446), (9.828, -1.179, 9.446), (10.35, -1.179, 9.446), (10.35, -0.1887, 9.446), (10.35, 1.533, 9.446), (10.35, 0.5896, 9.446), (9.828, 0.5896, 9.446), (9.828, 1.533, 9.446), (7.573, 1.533, 9.446), (7.573, 0.5896, 9.446), (7.053, 0.5896, 9.446), (7.053, 1.533, 9.446), (8.372, 1.533, 9.446), (8.372, 0.5896, 9.446), (8.892, 0.5896, 9.446), (8.892, 1.533, 9.446), (11.8, 1.533, 9.446), (11.8, 0.5896, 9.446), (11.28, 0.5896, 9.446), (11.28, 1.533, 9.446), (12.74, 1.533, 9.446), (12.74, 0.5896, 9.446), (13.26, 0.5896, 9.446), (13.26, 1.533, 9.446), (13.26, -0.1887, 9.446), (13.26, -1.179, 9.446), (12.74, -1.179, 9.446), (12.74, -0.1887, 9.446), (11.28, -0.1887, 9.446), (11.28, -1.179, 9.446), (11.8, -1.179, 9.446), (11.8, -0.1887, 9.446), (6.329, 1.533, 9.446), (6.329, 0.5896, 9.446), (5.809, 0.5896, 9.446), (5.809, 1.533, 9.446), (4.49, 1.533, 9.446), (4.49, 0.5896, 9.446), (5.011, 0.5896, 9.446), (5.011, 1.533, 9.446), (5.011, -0.1887, 9.446), (5.011, -1.179, 9.446), (4.49, -1.179, 9.446), (4.49, -0.1887, 9.446), (5.809, -0.1887, 9.446), (5.809, -1.179, 9.446), (6.329, -1.179, 9.446), (6.329, -0.1887, 9.446), (5.011, 3.091, 9.446), (5.011, 2.148, 9.446), (4.49, 2.148, 9.446), (4.49, 3.091, 9.446), (5.809, 3.091, 9.446), (5.809, 2.148, 9.446), (6.329, 2.148, 9.446), (6.329, 3.091, 9.446), (13.26, 3.091, 9.446), (13.26, 2.148, 9.446), (12.74, 2.148, 9.446), (12.74, 3.091, 9.446), (11.28, 3.091, 9.446), (11.28, 2.148, 9.446), (11.8, 2.148, 9.446), (11.8, 3.091, 9.446), (8.892, 3.091, 9.446), (8.892, 2.148, 9.446), (8.372, 2.148, 9.446), (8.372, 3.091, 9.446), (7.053, 3.091, 9.446), (7.053, 2.148, 9.446), (7.573, 2.148, 9.446), (7.573, 3.091, 9.446), (9.828, 3.091, 9.446), (9.828, 2.148, 9.446), (10.35, 2.148, 9.446), (10.35, 3.091, 9.446)], [], [(0, 3, 2, 1), (5, 6, 7, 4), (9, 10, 11, 8), (14, 13, 12, 15), (18, 17, 16, 19), (23, 20, 21, 22), (24, 27, 26, 25), (29, 30, 31, 28), (34, 33, 32, 35), (39, 36, 37, 38), (40, 43, 42, 41), (45, 46, 47, 44), (50, 49, 48, 51), (55, 52, 53, 54), (58, 57, 56, 59), (63, 60, 61, 62), (66, 65, 64, 67), (71, 68, 69, 70), (72, 75, 74, 73), (77, 78, 79, 76), (81, 82, 83, 80)])
me_plane_004.materials.append(mat_black)
me_plane_004.use_remesh_preserve_volume = False
me_plane_004.use_remesh_preserve_attributes = False
me_plane_004.use_mirror_vertex_groups = False
me_plane_004.update()
me_cube_014 = bpy.data.meshes.new('Cube.014')
me_cube_014.from_pydata([(0.5172, 0.6477, -2.487), (0.5172, -0.6477, -2.487), (-0.7783, -0.6477, -2.487), (-0.7783, 0.6477, -2.487), (0.2963, 0.4268, 8.735), (0.2963, -0.4268, 8.735), (-0.5573, -0.4268, 8.735), (-0.5573, 0.4268, 8.735), (-0.6882, 0.5577, 8.931), (-0.6882, -0.5577, 8.931), (0.4271, -0.5577, 8.931), (0.4271, 0.5577, 8.931), (0.4271, 0.5577, 9.289), (0.4271, -0.5577, 9.289), (-0.6882, -0.5577, 9.289), (-0.6882, 0.5577, 9.289), (-0.577, 0.4464, 9.433), (-0.577, -0.4464, 9.433), (0.3159, -0.4464, 9.433), (0.3159, 0.4464, 9.433)], [], [(0, 1, 2, 3), (0, 4, 5, 1), (1, 5, 6, 2), (2, 6, 7, 3), (4, 0, 3, 7), (4, 7, 8, 11), (7, 6, 9, 8), (6, 5, 10, 9), (5, 4, 11, 10), (10, 11, 12, 13), (9, 10, 13, 14), (8, 9, 14, 15), (11, 8, 15, 12), (12, 15, 16, 19), (15, 14, 17, 16), (14, 13, 18, 17), (13, 12, 19, 18)])
me_cube_014.materials.append(mat_dirt)
me_cube_014.materials.append(mat_dirt)
me_cube_014.use_remesh_preserve_volume = False
me_cube_014.use_remesh_preserve_attributes = False
me_cube_014.use_mirror_vertex_groups = False
me_cube_014.update()
me_plane_016 = bpy.data.meshes.new('Plane.016')
me_plane_016.from_pydata([(9.518, -0.1887, 9.446), (9.518, -1.179, 9.446), (8.998, -1.179, 9.446), (8.998, -0.1887, 9.446), (7.679, -0.1887, 9.446), (7.679, -1.179, 9.446), (8.2, -1.179, 9.446), (8.2, -0.1887, 9.446), (10.67, 1.533, 9.446), (10.67, 0.5896, 9.446), (10.15, 0.5896, 9.446), (10.15, 1.533, 9.446), (8.2, 1.533, 9.446), (8.2, 0.5896, 9.446), (7.679, 0.5896, 9.446), (7.679, 1.533, 9.446), (8.998, 1.533, 9.446), (8.998, 0.5896, 9.446), (9.518, 0.5896, 9.446), (9.518, 1.533, 9.446), (11.26, 1.533, 9.446), (11.26, 0.5896, 9.446), (11.78, 0.5896, 9.446), (11.78, 1.533, 9.446), (11.78, 3.097, 9.446), (11.78, 2.154, 9.446), (11.26, 2.154, 9.446), (11.26, 3.097, 9.446), (9.518, 3.097, 9.446), (9.518, 2.154, 9.446), (8.998, 2.154, 9.446), (8.998, 3.097, 9.446), (7.679, 3.097, 9.446), (7.679, 2.154, 9.446), (8.2, 2.154, 9.446), (8.2, 3.097, 9.446), (10.15, 3.097, 9.446), (10.15, 2.154, 9.446), (10.67, 2.154, 9.446), (10.67, 3.097, 9.446)], [], [(0, 3, 2, 1), (5, 6, 7, 4), (10, 9, 8, 11), (14, 13, 12, 15), (19, 16, 17, 18), (21, 22, 23, 20), (26, 25, 24, 27), (28, 31, 30, 29), (33, 34, 35, 32), (37, 38, 39, 36)])
me_plane_016.materials.append(mat_black)
me_plane_016.use_remesh_preserve_volume = False
me_plane_016.use_remesh_preserve_attributes = False
me_plane_016.use_mirror_vertex_groups = False
me_plane_016.update()
me_plane_015 = bpy.data.meshes.new('Plane.015')
me_plane_015.from_pydata([(-1.143, 1.533, 7.856), (-1.143, 0.5896, 7.856), (-1.664, 0.5896, 7.856), (-1.664, 1.533, 7.856), (-0.207, 1.533, 7.856), (-0.207, 0.5896, 7.856), (0.3135, 0.5896, 7.856), (0.3135, 1.533, 7.856), (1.705, 1.533, 7.856), (1.705, 0.5896, 7.856), (1.184, 0.5896, 7.856), (1.184, 1.533, 7.856), (1.184, -0.1887, 7.856), (1.184, -1.179, 7.856), (1.705, -1.179, 7.856), (1.705, -0.1887, 7.856), (0.3135, -0.1887, 7.856), (0.3135, -1.179, 7.856), (-0.207, -1.179, 7.856), (-0.207, -0.1887, 7.856), (-1.664, -0.1887, 7.856), (-1.664, -1.179, 7.856), (-1.143, -1.179, 7.856), (-1.143, -0.1887, 7.856), (2.371, 1.533, 7.856), (2.371, 0.5896, 7.856), (2.891, 0.5896, 7.856), (2.891, 1.533, 7.856), (3.962, 1.533, 7.856), (3.962, 0.5896, 7.856), (3.442, 0.5896, 7.856), (3.442, 1.533, 7.856), (4.626, -0.1887, 7.856), (4.626, -1.179, 7.856), (5.146, -1.179, 7.856), (5.146, -0.1887, 7.856), (6.5, -0.1887, 7.856), (6.5, -1.179, 7.856), (5.98, -1.179, 7.856), (5.98, -0.1887, 7.856), (5.98, 1.533, 7.856), (5.98, 0.5896, 7.856), (6.5, 0.5896, 7.856), (6.5, 1.533, 7.856), (5.146, 1.533, 7.856), (5.146, 0.5896, 7.856), (4.626, 0.5896, 7.856), (4.626, 1.533, 7.856), (7.222, 1.533, 7.856), (7.222, 0.5896, 7.856), (7.742, 0.5896, 7.856), (7.742, 1.533, 7.856), (8.963, 1.533, 7.856), (8.963, 0.5896, 7.856), (8.442, 0.5896, 7.856), (8.442, 1.533, 7.856), (8.442, -0.1887, 7.856), (8.442, -1.179, 7.856), (8.963, -1.179, 7.856), (8.963, -0.1887, 7.856), (7.742, -0.1887, 7.856), (7.742, -1.179, 7.856), (7.222, -1.179, 7.856), (7.222, -0.1887, 7.856), (10.1, -0.1887, 7.856), (10.1, -1.179, 7.856), (9.584, -1.179, 7.856), (9.584, -0.1887, 7.856), (9.584, 1.533, 7.856), (9.584, 0.5896, 7.856), (10.1, 0.5896, 7.856), (10.1, 1.533, 7.856)], [], [(0, 3, 2, 1), (5, 6, 7, 4), (10, 9, 8, 11), (13, 14, 15, 12), (18, 17, 16, 19), (23, 20, 21, 22), (25, 26, 27, 24), (30, 29, 28, 31), (33, 34, 35, 32), (38, 37, 36, 39), (41, 42, 43, 40), (46, 45, 44, 47), (49, 50, 51, 48), (54, 53, 52, 55), (57, 58, 59, 56), (62, 61, 60, 63), (66, 65, 64, 67), (69, 70, 71, 68)])
me_plane_015.materials.append(mat_black)
me_plane_015.use_remesh_preserve_volume = False
me_plane_015.use_remesh_preserve_attributes = False
me_plane_015.use_mirror_vertex_groups = False
me_plane_015.update()
me_plane_014 = bpy.data.meshes.new('Plane.014')
me_plane_014.from_pydata([(0.4531, -0.2756, 2.846), (0.4531, -2.276, 2.846), (-0.4531, -2.276, 2.846), (-0.4531, -0.2756, 2.846), (0.5217, -0.2756, 2.846), (0.5217, -2.276, 2.846), (1.428, -2.276, 2.846), (1.428, -0.2756, 2.846)], [], [(0, 3, 2, 1), (5, 6, 7, 4)])
me_plane_014.materials.append(mat_material_001)
me_plane_014.use_remesh_preserve_volume = False
me_plane_014.use_remesh_preserve_attributes = False
me_plane_014.use_mirror_vertex_groups = False
me_plane_014.update()
me_plane_013 = bpy.data.meshes.new('Plane.013')
me_plane_013.from_pydata([(-1.143, 1.533, 3.617), (-1.143, 0.5896, 3.617), (-1.664, 0.5896, 3.617), (-1.664, 1.533, 3.617), (-2.982, 1.533, 3.617), (-2.982, 0.5896, 3.617), (-2.462, 0.5896, 3.617), (-2.462, 1.533, 3.617), (-0.207, 1.533, 3.617), (-0.207, 0.5896, 3.617), (0.3135, 0.5896, 3.617), (0.3135, 1.533, 3.617), (1.705, 1.533, 3.617), (1.705, 0.5896, 3.617), (1.184, 0.5896, 3.617), (1.184, 1.533, 3.617), (1.184, -0.1887, 3.617), (1.184, -1.179, 3.617), (1.705, -1.179, 3.617), (1.705, -0.1887, 3.617), (0.3135, -0.1887, 3.617), (0.3135, -1.179, 3.617), (-0.207, -1.179, 3.617), (-0.207, -0.1887, 3.617), (-2.462, -0.1887, 3.617), (-2.462, -1.179, 3.617), (-2.982, -1.179, 3.617), (-2.982, -0.1887, 3.617), (-1.664, -0.1887, 3.617), (-1.664, -1.179, 3.617), (-1.143, -1.179, 3.617), (-1.143, -0.1887, 3.617), (-1.143, 2.806, 3.617), (-1.143, 2.122, 3.617), (-1.664, 2.122, 3.617), (-1.664, 2.806, 3.617), (-0.207, 2.806, 3.617), (-0.207, 2.122, 3.617), (0.3135, 2.122, 3.617), (0.3135, 2.806, 3.617)], [], [(0, 3, 2, 1), (5, 6, 7, 4), (9, 10, 11, 8), (14, 13, 12, 15), (17, 18, 19, 16), (22, 21, 20, 23), (26, 25, 24, 27), (31, 28, 29, 30), (32, 35, 34, 33), (37, 38, 39, 36)])
me_plane_013.materials.append(mat_black)
me_plane_013.use_remesh_preserve_volume = False
me_plane_013.use_remesh_preserve_attributes = False
me_plane_013.use_mirror_vertex_groups = False
me_plane_013.update()
me_cube_013 = bpy.data.meshes.new('Cube.013')
me_cube_013.from_pydata([(0.5172, 0.6477, -2.487), (0.5172, -0.6477, -2.487), (-0.7783, -0.6477, -2.487), (-0.7783, 0.6477, -2.487), (0.2963, 0.4268, 8.735), (0.2963, -0.4268, 8.735), (-0.5573, -0.4268, 8.735), (-0.5573, 0.4268, 8.735), (-0.6882, 0.5577, 8.931), (-0.6882, -0.5577, 8.931), (0.4271, -0.5577, 8.931), (0.4271, 0.5577, 8.931), (0.4271, 0.5577, 9.289), (0.4271, -0.5577, 9.289), (-0.6882, -0.5577, 9.289), (-0.6882, 0.5577, 9.289), (-0.577, 0.4464, 9.433), (-0.577, -0.4464, 9.433), (0.3159, -0.4464, 9.433), (0.3159, 0.4464, 9.433)], [], [(0, 1, 2, 3), (0, 4, 5, 1), (1, 5, 6, 2), (2, 6, 7, 3), (4, 0, 3, 7), (4, 7, 8, 11), (7, 6, 9, 8), (6, 5, 10, 9), (5, 4, 11, 10), (10, 11, 12, 13), (9, 10, 13, 14), (8, 9, 14, 15), (11, 8, 15, 12), (12, 15, 16, 19), (15, 14, 17, 16), (14, 13, 18, 17), (13, 12, 19, 18), (19, 16, 17, 18)])
me_cube_013.polygons.foreach_set('material_index', [0, 0, 0, 0, 0, 0, 0, 0, 0, 0, 0, 0, 0, 0, 0, 0, 0, 1])
me_cube_013.materials.append(mat_brick)
me_cube_013.materials.append(mat_black)
me_cube_013.use_remesh_preserve_volume = False
me_cube_013.use_remesh_preserve_attributes = False
me_cube_013.use_mirror_vertex_groups = False
me_cube_013.update()
me_cube_012 = bpy.data.meshes.new('Cube.012')
me_cube_012.from_pydata([(4.987, 2.282, -6.271), (5.451, -2.426, -6.271), (2.106, -2.426, -6.271), (1.642, 2.281, -6.271), (-1.703, 2.282, -6.271), (-1.239, -2.426, -6.271), (-4.584, -2.426, -6.271), (-5.048, 2.281, -6.271), (-18.09, 2.282, -0.9321), (-18.09, -1.002, -0.9321), (-18.09, 2.282, -6.271), (-18.09, -1.002, -6.271), (-18.09, -3.7, -6.271), (-18.09, -3.7, -0.9321), (-4.584, -3.7, -0.9321), (-4.584, -3.7, -6.271), (-1.239, -3.7, -6.271), (-1.239, -3.7, -0.9321), (2.106, -3.7, -0.9321), (5.451, -3.7, -0.9321), (2.106, -3.7, -6.271), (5.451, -3.7, -6.271), (8.701, -3.7, -6.271), (8.701, -3.7, -0.9321), (8.701, -2.426, -0.9321), (8.701, 2.282, -0.9321), (8.701, -2.426, -6.271), (8.701, 2.282, -6.271), (8.701, 2.563, -6.271), (8.701, 4.876, -0.9321), (-18.09, 2.563, -6.271), (-18.09, 4.876, -0.9321), (-5.048, 4.874, -0.9321), (-5.048, 2.561, -6.271), (-1.703, 2.563, -6.271), (-1.703, 4.876, -0.9321), (1.642, 4.874, -0.9321), (4.987, 4.876, -0.9321), (1.642, 2.561, -6.271), (4.987, 2.563, -6.271), (4.987, 2.563, 4.742), (1.642, 2.561, 4.742), (-1.703, 2.563, 4.742), (-5.048, 2.561, 4.742), (-18.09, 2.563, 4.742), (8.701, 2.563, 4.742), (8.701, 2.282, 4.742), (8.701, -2.426, 4.742), (8.701, -3.7, 4.742), (5.451, -3.7, 4.742), (2.106, -3.7, 4.742), (-1.239, -3.7, 4.742), (-4.584, -3.7, 4.742), (-18.09, -3.7, 4.742), (-18.09, -1.002, 4.742), (-18.09, 2.282, 4.742), (-5.048, 2.281, 4.742), (-4.584, -2.426, 4.742), (-1.239, -2.426, 4.742), (-1.703, 2.282, 4.742), (1.642, 2.281, 4.742), (2.106, -2.426, 4.742), (5.451, -2.426, 4.742), (4.987, 2.282, 4.742)], [], [(0, 1, 2, 3), (3, 2, 5, 4), (4, 5, 6, 7), (7, 6, 11, 10), (8, 10, 11, 9), (11, 6, 15, 12), (6, 5, 16, 15), (5, 2, 20, 16), (2, 1, 21, 20), (21, 19, 18, 20), (20, 18, 17, 16), (16, 17, 14, 15), (15, 14, 13, 12), (19, 21, 22, 23), (21, 1, 26, 22), (1, 0, 27, 26), (26, 24, 23, 22), (27, 25, 24, 26), (27, 0, 39, 28), (25, 27, 28, 29), (10, 8, 31, 30), (7, 10, 30, 33), (4, 7, 33, 34), (3, 4, 34, 38), (0, 3, 38, 39), (8, 25, 27, 10), (8, 25, 46, 55), (37, 36, 41, 40), (36, 35, 42, 41), (35, 32, 43, 42), (31, 8, 55, 44), (32, 31, 44, 43), (29, 37, 40, 45), (25, 29, 45, 46), (24, 25, 46, 47), (23, 24, 47, 48), (19, 23, 48, 49), (18, 19, 49, 50), (17, 18, 50, 51), (14, 17, 51, 52), (13, 14, 52, 53), (8, 9, 54, 55), (63, 60, 61, 62), (61, 60, 59, 58), (58, 59, 56, 57), (57, 56, 55, 54), (57, 54, 53, 52), (58, 57, 52, 51), (61, 58, 51, 50), (62, 61, 50, 49), (62, 49, 48, 47), (63, 62, 47, 46), (63, 46, 45, 40), (55, 56, 43, 44), (56, 59, 42, 43), (59, 60, 41, 42), (60, 63, 40, 41), (28, 30, 31, 29), (11, 12, 53, 54)])
me_cube_012.polygons.foreach_set('material_index', [0, 0, 0, 0, 0, 0, 0, 0, 0, 0, 0, 0, 0, 0, 0, 0, 0, 0, 0, 0, 0, 0, 0, 0, 0, 1, 1, 2, 2, 2, 0, 2, 2, 0, 0, 0, 0, 2, 0, 0, 0, 0, 0, 0, 0, 0, 0, 0, 0, 0, 0, 0, 0, 0, 0, 0, 0, 2, 0])
me_cube_012.materials.append(mat_brick)
me_cube_012.materials.append(mat_brick_002)
me_cube_012.materials.append(mat_brick_001)
me_cube_012.materials.append(mat_dirt)
me_cube_012.use_remesh_preserve_volume = False
me_cube_012.use_remesh_preserve_attributes = False
me_cube_012.use_mirror_vertex_groups = False
me_cube_012.update()
me_plane_005 = bpy.data.meshes.new('Plane.005')
me_plane_005.from_pydata([(0.4531, -0.2756, 2.846), (0.4531, -2.276, 2.846), (-0.4531, -2.276, 2.846), (-0.4531, -0.2756, 2.846), (0.5217, -0.2756, 2.846), (0.5217, -2.276, 2.846), (1.428, -2.276, 2.846), (1.428, -0.2756, 2.846)], [], [(0, 3, 2, 1), (5, 6, 7, 4)])
me_plane_005.materials.append(mat_material_001)
me_plane_005.use_remesh_preserve_volume = False
me_plane_005.use_remesh_preserve_attributes = False
me_plane_005.use_mirror_vertex_groups = False
me_plane_005.update()
me_plane_001 = bpy.data.meshes.new('Plane.001')
me_plane_001.from_pydata([(-1.143, 1.533, 9.446), (-1.143, 0.5896, 9.446), (-1.664, 0.5896, 9.446), (-1.664, 1.533, 9.446), (-2.982, 1.533, 9.446), (-2.982, 0.5896, 9.446), (-2.462, 0.5896, 9.446), (-2.462, 1.533, 9.446), (-0.207, 1.533, 9.446), (-0.207, 0.5896, 9.446), (0.3135, 0.5896, 9.446), (0.3135, 1.533, 9.446), (1.705, 1.533, 9.446), (1.705, 0.5896, 9.446), (1.184, 0.5896, 9.446), (1.184, 1.533, 9.446), (1.184, -0.1887, 9.446), (1.184, -1.179, 9.446), (1.705, -1.179, 9.446), (1.705, -0.1887, 9.446), (0.3135, -0.1887, 9.446), (0.3135, -1.179, 9.446), (-0.207, -1.179, 9.446), (-0.207, -0.1887, 9.446), (-2.462, -0.1887, 9.446), (-2.462, -1.179, 9.446), (-2.982, -1.179, 9.446), (-2.982, -0.1887, 9.446), (-1.664, -0.1887, 9.446), (-1.664, -1.179, 9.446), (-1.143, -1.179, 9.446), (-1.143, -0.1887, 9.446), (1.184, 3.097, 9.446), (1.184, 2.154, 9.446), (1.705, 2.154, 9.446), (1.705, 3.097, 9.446), (0.3135, 3.097, 9.446), (0.3135, 2.154, 9.446), (-0.207, 2.154, 9.446), (-0.207, 3.097, 9.446), (-2.462, 3.097, 9.446), (-2.462, 2.154, 9.446), (-2.982, 2.154, 9.446), (-2.982, 3.097, 9.446), (-1.664, 3.097, 9.446), (-1.664, 2.154, 9.446), (-1.143, 2.154, 9.446), (-1.143, 3.097, 9.446)], [], [(0, 3, 2, 1), (5, 6, 7, 4), (9, 10, 11, 8), (14, 13, 12, 15), (17, 18, 19, 16), (22, 21, 20, 23), (26, 25, 24, 27), (31, 28, 29, 30), (33, 34, 35, 32), (38, 37, 36, 39), (42, 41, 40, 43), (47, 44, 45, 46)])
me_plane_001.materials.append(mat_black)
me_plane_001.use_remesh_preserve_volume = False
me_plane_001.use_remesh_preserve_attributes = False
me_plane_001.use_mirror_vertex_groups = False
me_plane_001.update()
me_cube = bpy.data.meshes.new('Cube')
me_cube.from_pydata([], [], [])
me_cube.use_remesh_preserve_volume = False
me_cube.use_remesh_preserve_attributes = False
me_cube.use_mirror_vertex_groups = False
me_cube.update()
me_plane_093 = bpy.data.meshes.new('Plane.093')
me_plane_093.from_pydata([(12.6, 7.586, 0.0001214), (12.6, -7.35, 0.0001214), (-2.507, -7.35, 0.0001214), (-2.507, 7.586, 0.0001214), (13.6, -8.25, 0.0001214), (-3.507, -8.25, 0.0001214), (-3.507, 8.586, 0.0001214), (13.6, 8.586, 0.0001214), (-2.473, 7.586, 0.0001214), (0.9003, 7.586, 0.0001214), (-2.507, -4.88, 0.0001214), (12.6, -4.88, 0.0001214), (12.6, -3.88, 0.0001214), (-2.507, -3.88, 0.0001214)], [(8, 9), (10, 13), (11, 12)], [(2, 3, 6, 5), (1, 2, 5, 4), (3, 0, 7, 6), (0, 1, 4, 7), (1, 0, 3, 2)])
me_plane_093.materials.append(mat_pavement)
me_plane_093.use_remesh_preserve_volume = False
me_plane_093.use_remesh_preserve_attributes = False
me_plane_093.use_mirror_vertex_groups = False
me_plane_093.update()
me_cube_001 = bpy.data.meshes.new('Cube.001')
me_cube_001.from_pydata([(9.559, 2.282, -6.271), (10.19, -2.426, -6.271), (5.651, -2.426, -6.271), (5.021, 2.281, -6.271), (0.4832, 2.282, -6.271), (1.113, -2.426, -6.271), (-3.424, -2.426, -6.271), (-4.054, 2.281, -6.271), (-4.7, 2.282, -0.9321), (-4.7, -2.426, -0.9321), (-4.7, 2.282, -6.271), (-4.7, -2.426, -6.271), (-4.7, -3.7, -6.271), (-4.7, -3.7, -0.9321), (-3.424, -3.7, -0.9321), (-3.424, -3.7, -6.271), (1.113, -3.7, -6.271), (1.113, -3.7, -0.9321), (5.651, -3.7, -0.9321), (10.19, -3.7, -0.9321), (5.651, -3.7, -6.271), (10.19, -3.7, -6.271), (14.87, -3.7, -6.271), (14.87, -3.7, -0.9321), (14.87, -2.426, -0.9321), (14.87, 2.282, -0.9321), (14.87, -2.426, -6.271), (14.87, 2.282, -6.271), (14.87, 2.563, -6.271), (14.87, 4.419, -0.9321), (-4.7, 2.563, -6.271), (-4.7, 4.419, -0.9321), (-4.054, 4.417, -0.9321), (-4.054, 2.561, -6.271), (0.4832, 2.563, -6.271), (0.4832, 4.419, -0.9321), (5.021, 4.417, -0.9321), (9.559, 4.419, -0.9321), (5.021, 2.561, -6.271), (9.559, 2.563, -6.271), (9.559, 2.563, 4.742), (5.021, 2.561, 4.742), (0.4832, 2.563, 4.742), (-4.054, 2.561, 4.742), (-4.7, 2.563, 4.742), (14.87, 2.563, 4.742), (14.87, 2.282, 4.742), (14.87, -2.426, 4.742), (14.87, -3.7, 4.742), (10.19, -3.7, 4.742), (5.651, -3.7, 4.742), (1.113, -3.7, 4.742), (-3.424, -3.7, 4.742), (-4.7, -3.7, 4.742), (-4.7, -2.426, 4.742), (-4.7, 2.282, 4.742), (-4.054, 2.281, 4.742), (-3.424, -2.426, 4.742), (1.113, -2.426, 4.742), (0.4832, 2.282, 4.742), (5.021, 2.281, 4.742), (5.651, -2.426, 4.742), (10.19, -2.426, 4.742), (9.559, 2.282, 4.742)], [], [(0, 1, 2, 3), (3, 2, 5, 4), (4, 5, 6, 7), (7, 6, 11, 10), (8, 10, 11, 9), (11, 6, 15, 12), (9, 11, 12, 13), (6, 5, 16, 15), (5, 2, 20, 16), (2, 1, 21, 20), (21, 19, 18, 20), (20, 18, 17, 16), (16, 17, 14, 15), (15, 14, 13, 12), (19, 21, 22, 23), (21, 1, 26, 22), (1, 0, 27, 26), (26, 24, 23, 22), (27, 25, 24, 26), (27, 0, 39, 28), (25, 27, 28, 29), (10, 8, 31, 30), (7, 10, 30, 33), (4, 7, 33, 34), (3, 4, 34, 38), (0, 3, 38, 39), (8, 25, 27, 10), (8, 25, 46, 55), (37, 36, 41, 40), (36, 35, 42, 41), (35, 32, 43, 42), (31, 8, 55, 44), (32, 31, 44, 43), (29, 37, 40, 45), (25, 29, 45, 46), (24, 25, 46, 47), (23, 24, 47, 48), (19, 23, 48, 49), (18, 19, 49, 50), (17, 18, 50, 51), (14, 17, 51, 52), (13, 14, 52, 53), (9, 13, 53, 54), (8, 9, 54, 55), (63, 60, 61, 62), (61, 60, 59, 58), (58, 59, 56, 57), (57, 56, 55, 54), (57, 54, 53, 52), (58, 57, 52, 51), (61, 58, 51, 50), (62, 61, 50, 49), (62, 49, 48, 47), (63, 62, 47, 46), (63, 46, 45, 40), (55, 56, 43, 44), (56, 59, 42, 43), (59, 60, 41, 42), (60, 63, 40, 41), (28, 30, 31, 29)])
me_cube_001.polygons.foreach_set('material_index', [0, 0, 0, 0, 0, 0, 0, 0, 0, 0, 0, 0, 0, 0, 0, 0, 0, 0, 0, 0, 0, 0, 0, 0, 0, 0, 1, 1, 2, 2, 2, 0, 2, 2, 0, 0, 0, 0, 2, 0, 0, 0, 0, 0, 0, 0, 0, 0, 0, 0, 0, 0, 0, 0, 0, 0, 0, 0, 0, 2])
me_cube_001.materials.append(mat_brick)
me_cube_001.materials.append(mat_brick_002)
me_cube_001.materials.append(mat_brick_003)
me_cube_001.materials.append(mat_dirt)
me_cube_001.use_remesh_preserve_volume = False
me_cube_001.use_remesh_preserve_attributes = False
me_cube_001.use_mirror_vertex_groups = False
me_cube_001.update()
me_cylinder_002 = bpy.data.meshes.new('Cylinder.002')
me_cylinder_002.from_pydata([(0.004948, 0.004948, -0.1926), (0.005819, 0.003888, -0.1926), (0.006465, 0.002678, -0.1926), (0.006864, 0.001365, -0.1926), (0.006998, -5.96e-07, -0.1926), (0.006864, -0.001366, -0.1926), (0.006465, -0.002679, -0.1926), (0.005819, -0.003889, -0.1926), (0.004948, -0.004949, -0.1926), (0.003888, -0.00582, -0.1926), (0.002678, -0.006466, -0.1926), (0.001365, -0.006865, -0.1926), (-5.066e-07, -0.006999, -0.1926), (-0.001366, -0.006865, -0.1926), (-0.002679, -0.006466, -0.1926), (-0.003889, -0.00582, -0.1926), (-0.004949, -0.004949, -0.1926), (-0.00582, -0.003889, -0.1926), (-0.006466, -0.002679, -0.1926), (-0.006865, -0.001366, -0.1926), (-0.006999, -5.96e-07, -0.1926), (-0.006865, 0.001365, -0.1926), (-0.006466, 0.002678, -0.1926), (-0.00582, 0.003888, -0.1926), (-0.004949, 0.004948, -0.1926), (-0.003889, 0.005819, -0.1926), (-0.002679, 0.006465, -0.1926), (-0.001366, 0.006864, -0.1926), (-4.917e-07, 0.006998, -0.1926), (0.001365, 0.006864, -0.1926), (0.002678, 0.006465, -0.1926), (0.003888, 0.005819, -0.1926), (0.004948, 0.004948, 0.5319), (0.005819, 0.003888, 0.5319), (0.006465, 0.002678, 0.5319), (0.006864, 0.001365, 0.5319), (0.006998, -5.96e-07, 0.5319), (0.006864, -0.001366, 0.5319), (0.006465, -0.002679, 0.5319), (0.005819, -0.003889, 0.5319), (0.004948, -0.004949, 0.5319), (0.003888, -0.00582, 0.5319), (0.002678, -0.006466, 0.5319), (0.001365, -0.006865, 0.5319), (-4.917e-07, -0.006999, 0.5319), (-0.001366, -0.006865, 0.5319), (-0.002679, -0.006466, 0.5319), (-0.003889, -0.00582, 0.5319), (-0.004949, -0.004949, 0.5319), (-0.00582, -0.003889, 0.5319), (-0.006466, -0.002679, 0.5319), (-0.006865, -0.001366, 0.5319), (-0.006999, -5.96e-07, 0.5319), (-0.006865, 0.001365, 0.5319), (-0.006466, 0.002678, 0.5319), (-0.00582, 0.003888, 0.5319), (-0.004949, 0.004948, 0.5319), (-0.003889, 0.005819, 0.5319), (-0.002679, 0.006465, 0.5319), (-0.001366, 0.006864, 0.5319), (-5.513e-07, 0.006998, 0.5319), (0.001365, 0.006864, 0.5319), (0.002678, 0.006465, 0.5319), (0.003888, 0.005819, 0.5319), (-5.066e-07, -5.96e-07, -0.1926), (-5.066e-07, -5.96e-07, 0.5319), (-0.7863, 0.5249, -0.1926), (-0.7863, 0.5249, 0.5319), (-0.006466, 0.002678, -0.1655), (-0.006466, 0.002678, 0.1515), (-0.006466, 0.002678, 0.1877), (-0.006466, 0.002678, 0.5047), (-0.02705, 0.01646, -0.1926), (-0.3794, 0.2524, -0.1926), (-0.4134, 0.2752, -0.1926), (-0.7657, 0.5112, -0.1926), (-0.7863, 0.5249, -0.1655), (-0.7863, 0.5249, 0.1515), (-0.7863, 0.5249, 0.1877), (-0.7863, 0.5249, 0.5047), (-0.02705, 0.01646, 0.5319), (-0.3794, 0.2524, 0.5319), (-0.4134, 0.2752, 0.5319), (-0.7657, 0.5112, 0.5319), (-0.02705, 0.01646, 0.5047), (-0.02705, 0.01646, 0.1877), (-0.02705, 0.01646, 0.1515), (-0.02705, 0.01646, -0.1655), (-0.3794, 0.2524, 0.5047), (-0.3794, 0.2524, 0.1877), (-0.3794, 0.2524, 0.1515), (-0.3794, 0.2524, -0.1655), (-0.4134, 0.2752, 0.5047), (-0.4134, 0.2752, 0.1877), (-0.4134, 0.2752, 0.1515), (-0.4134, 0.2752, -0.1655), (-0.7657, 0.5112, 0.5047), (-0.7657, 0.5112, 0.1877), (-0.7657, 0.5112, 0.1515), (-0.7657, 0.5112, -0.1655), (-0.7657, 1.113, -0.1655), (-0.7657, 1.113, 0.1515), (-0.7657, 1.113, 0.1877), (-0.7657, 1.113, 0.5047), (-0.4134, 1.349, -0.1655), (-0.4134, 1.349, 0.1515), (-0.4134, 1.349, 0.1877), (-0.4134, 1.349, 0.5047), (-0.3794, 1.372, -0.1655), (-0.3794, 1.372, 0.1515), (-0.3794, 1.372, 0.1877), (-0.3794, 1.372, 0.5047), (-0.02705, 1.608, -0.1655), (-0.02705, 1.608, 0.1515), (-0.02705, 1.608, 0.1877), (-0.02705, 1.608, 0.5047), (-0.7657, 1.113, 0.5319), (-0.4134, 1.349, 0.5319), (-0.3794, 1.372, 0.5319), (-0.02705, 1.608, 0.5319), (-0.7863, 1.099, 0.5047), (-0.7863, 1.099, 0.1877), (-0.7863, 1.099, 0.1515), (-0.7863, 1.099, -0.1655), (-0.7657, 1.113, -0.1926), (-0.4134, 1.349, -0.1926), (-0.3794, 1.372, -0.1926), (-0.02705, 1.608, -0.1926), (-0.006466, 1.622, 0.5047), (-0.006466, 1.622, 0.1877), (-0.006466, 1.622, 0.1515), (-0.006466, 1.622, -0.1655), (-0.7863, 1.099, 0.5319), (-0.7863, 1.099, -0.1926), (-5.066e-07, 1.624, 0.5319), (-5.066e-07, 1.624, -0.1926), (0.003888, 1.619, 0.5319), (0.002678, 1.618, 0.5319), (0.001365, 1.617, 0.5319), (-5.513e-07, 1.617, 0.5319), (-0.001366, 1.617, 0.5319), (-0.002679, 1.618, 0.5319), (-0.003889, 1.619, 0.5319), (-0.004949, 1.619, 0.5319), (-0.00582, 1.62, 0.5319), (-0.006466, 1.622, 0.5319), (-0.006865, 1.623, 0.5319), (-0.006999, 1.624, 0.5319), (-0.006865, 1.626, 0.5319), (-0.006466, 1.627, 0.5319), (-0.00582, 1.628, 0.5319), (-0.004949, 1.629, 0.5319), (-0.003889, 1.63, 0.5319), (-0.002679, 1.631, 0.5319), (-0.001366, 1.631, 0.5319), (-4.917e-07, 1.631, 0.5319), (0.001365, 1.631, 0.5319), (0.002678, 1.631, 0.5319), (0.003888, 1.63, 0.5319), (0.004948, 1.629, 0.5319), (0.005819, 1.628, 0.5319), (0.006465, 1.627, 0.5319), (0.006864, 1.626, 0.5319), (0.006998, 1.624, 0.5319), (0.006864, 1.623, 0.5319), (0.006465, 1.622, 0.5319), (0.005819, 1.62, 0.5319), (0.004948, 1.619, 0.5319), (0.003888, 1.619, -0.1926), (0.002678, 1.618, -0.1926), (0.001365, 1.617, -0.1926), (-4.917e-07, 1.617, -0.1926), (-0.001366, 1.617, -0.1926), (-0.002679, 1.618, -0.1926), (-0.003889, 1.619, -0.1926), (-0.004949, 1.619, -0.1926), (-0.00582, 1.62, -0.1926), (-0.006466, 1.622, -0.1926), (-0.006865, 1.623, -0.1926), (-0.006999, 1.624, -0.1926), (-0.006865, 1.626, -0.1926), (-0.006466, 1.627, -0.1926), (-0.00582, 1.628, -0.1926), (-0.004949, 1.629, -0.1926), (-0.003889, 1.63, -0.1926), (-0.002679, 1.631, -0.1926), (-0.001366, 1.631, -0.1926), (-5.066e-07, 1.631, -0.1926), (0.001365, 1.631, -0.1926), (0.002678, 1.631, -0.1926), (0.003888, 1.63, -0.1926), (0.004948, 1.629, -0.1926), (0.005819, 1.628, -0.1926), (0.006465, 1.627, -0.1926), (0.006864, 1.626, -0.1926), (0.006998, 1.624, -0.1926), (0.006864, 1.623, -0.1926), (0.006465, 1.622, -0.1926), (0.005819, 1.62, -0.1926), (0.004948, 1.619, -0.1926), (-0.4134, 0.2752, -0.1655), (-0.4134, 0.2752, 0.1515), (-0.4134, 0.2752, 0.1877), (-0.4134, 0.2752, 0.5047), (-0.3794, 0.2524, -0.1655), (-0.3794, 0.2524, 0.1515), (-0.3794, 0.2524, 0.1877), (-0.3794, 0.2524, 0.5047), (-0.4134, 0.2752, 0.5319), (-0.3794, 0.2524, 0.5319), (-0.4134, 0.2752, -0.1926), (-0.3794, 0.2524, -0.1926), (-0.4809, 0.3201, -0.1926), (-0.515, 0.3429, -0.1926), (-0.4809, 0.3201, 0.5319), (-0.515, 0.3429, 0.5319), (-0.4809, 0.3201, 0.5047), (-0.4809, 0.3201, 0.1877), (-0.4809, 0.3201, 0.1515), (-0.4809, 0.3201, -0.1655), (-0.515, 0.3429, 0.5047), (-0.515, 0.3429, 0.1877), (-0.515, 0.3429, 0.1515), (-0.515, 0.3429, -0.1655), (-0.6095, 0.4071, -0.1655), (-0.6095, 0.4071, 0.1515), (-0.6095, 0.4071, 0.1877), (-0.6095, 0.4071, 0.5047), (-0.5754, 0.3843, -0.1655), (-0.5754, 0.3843, 0.1515), (-0.5754, 0.3843, 0.1877), (-0.5754, 0.3843, 0.5047), (-0.6095, 0.4071, 0.5319), (-0.5754, 0.3843, 0.5319), (-0.6095, 0.4071, -0.1926), (-0.5754, 0.3843, -0.1926), (-0.6698, 0.4466, -0.1926), (-0.7039, 0.4695, -0.1926), (-0.6698, 0.4466, 0.5319), (-0.7039, 0.4695, 0.5319), (-0.6698, 0.4466, 0.5047), (-0.6698, 0.4466, 0.1877), (-0.6698, 0.4466, 0.1515), (-0.6698, 0.4466, -0.1655), (-0.7039, 0.4695, 0.5047), (-0.7039, 0.4695, 0.1877), (-0.7039, 0.4695, 0.1515), (-0.7039, 0.4695, -0.1655), (-0.3083, 0.2039, -0.1655), (-0.3083, 0.2039, 0.1515), (-0.3083, 0.2039, 0.1877), (-0.3083, 0.2039, 0.5047), (-0.2742, 0.1811, -0.1655), (-0.2742, 0.1811, 0.1515), (-0.2742, 0.1811, 0.1877), (-0.2742, 0.1811, 0.5047), (-0.3083, 0.2039, 0.5319), (-0.2742, 0.1811, 0.5319), (-0.3083, 0.2039, -0.1926), (-0.2742, 0.1811, -0.1926), (-0.1798, 0.1187, -0.1926), (-0.2138, 0.1416, -0.1926), (-0.1798, 0.1187, 0.5319), (-0.2138, 0.1416, 0.5319), (-0.1798, 0.1187, 0.5047), (-0.1798, 0.1187, 0.1877), (-0.1798, 0.1187, 0.1515), (-0.1798, 0.1187, -0.1655), (-0.2138, 0.1416, 0.5047), (-0.2138, 0.1416, 0.1877), (-0.2138, 0.1416, 0.1515), (-0.2138, 0.1416, -0.1655), (-0.1194, 0.07741, -0.1655), (-0.1194, 0.07741, 0.1515), (-0.1194, 0.07741, 0.1877), (-0.1194, 0.07741, 0.5047), (-0.08532, 0.05459, -0.1655), (-0.08532, 0.05459, 0.1515), (-0.08532, 0.05459, 0.1877), (-0.08532, 0.05459, 0.5047), (-0.1194, 0.07741, 0.5319), (-0.08532, 0.05459, 0.5319), (-0.1194, 0.07741, -0.1926), (-0.08532, 0.05459, -0.1926), (-0.5665, 1.247, -0.1926), (-0.6005, 1.224, -0.1926), (-0.5665, 1.247, 0.5319), (-0.6005, 1.224, 0.5319), (-0.5665, 1.247, 0.5047), (-0.5665, 1.247, 0.1877), (-0.5665, 1.247, 0.1515), (-0.5665, 1.247, -0.1655), (-0.6005, 1.224, 0.5047), (-0.6005, 1.224, 0.1877), (-0.6005, 1.224, 0.1515), (-0.6005, 1.224, -0.1655), (-0.5043, 1.289, -0.1655), (-0.5043, 1.289, 0.1515), (-0.5043, 1.289, 0.1877), (-0.5043, 1.289, 0.5047), (-0.4702, 1.311, -0.1655), (-0.4702, 1.311, 0.1515), (-0.4702, 1.311, 0.1877), (-0.4702, 1.311, 0.5047), (-0.5043, 1.289, 0.5319), (-0.4702, 1.311, 0.5319), (-0.5043, 1.289, -0.1926), (-0.4702, 1.311, -0.1926), (-0.6698, 1.178, -0.1926), (-0.7039, 1.155, -0.1926), (-0.6698, 1.178, 0.5319), (-0.7039, 1.155, 0.5319), (-0.6698, 1.178, 0.5047), (-0.6698, 1.178, 0.1877), (-0.6698, 1.178, 0.1515), (-0.6698, 1.178, -0.1655), (-0.7039, 1.155, 0.5047), (-0.7039, 1.155, 0.1877), (-0.7039, 1.155, 0.1515), (-0.7039, 1.155, -0.1655), (-0.3172, 1.413, -0.1655), (-0.3172, 1.413, 0.1515), (-0.3172, 1.413, 0.1877), (-0.3172, 1.413, 0.5047), (-0.2831, 1.436, -0.1655), (-0.2831, 1.436, 0.1515), (-0.2831, 1.436, 0.1877), (-0.2831, 1.436, 0.5047), (-0.3172, 1.413, 0.5319), (-0.2831, 1.436, 0.5319), (-0.3172, 1.413, -0.1926), (-0.2831, 1.436, -0.1926), (-0.08354, 1.57, -0.1926), (-0.1176, 1.547, -0.1926), (-0.08354, 1.57, 0.5319), (-0.1176, 1.547, 0.5319), (-0.08354, 1.57, 0.5047), (-0.08354, 1.57, 0.1877), (-0.08354, 1.57, 0.1515), (-0.08354, 1.57, -0.1655), (-0.1176, 1.547, 0.5047), (-0.1176, 1.547, 0.1877), (-0.1176, 1.547, 0.1515), (-0.1176, 1.547, -0.1655), (-0.2138, 1.483, -0.1655), (-0.2138, 1.483, 0.1515), (-0.2138, 1.483, 0.1877), (-0.2138, 1.483, 0.5047), (-0.1798, 1.506, -0.1655), (-0.1798, 1.506, 0.1515), (-0.1798, 1.506, 0.1877), (-0.1798, 1.506, 0.5047), (-0.2138, 1.483, 0.5319), (-0.1798, 1.506, 0.5319), (-0.2138, 1.483, -0.1926), (-0.1798, 1.506, -0.1926)], [], [(64, 0, 1), (65, 33, 32), (64, 1, 2), (65, 34, 33), (64, 2, 3), (65, 35, 34), (64, 3, 4), (65, 36, 35), (64, 4, 5), (65, 37, 36), (64, 5, 6), (65, 38, 37), (64, 6, 7), (65, 39, 38), (64, 7, 8), (65, 40, 39), (64, 8, 9), (65, 41, 40), (64, 9, 10), (65, 42, 41), (64, 10, 11), (65, 43, 42), (64, 11, 12), (65, 44, 43), (64, 12, 13), (65, 45, 44), (64, 13, 14), (65, 46, 45), (64, 14, 15), (65, 47, 46), (64, 15, 16), (65, 48, 47), (64, 16, 17), (65, 49, 48), (64, 17, 18), (65, 50, 49), (64, 18, 19), (65, 51, 50), (64, 19, 20), (65, 52, 51), (64, 20, 21), (65, 53, 52), (64, 21, 22), (65, 54, 53), (64, 22, 23), (65, 55, 54), (64, 23, 24), (65, 56, 55), (64, 24, 25), (65, 57, 56), (64, 25, 26), (65, 58, 57), (64, 26, 27), (65, 59, 58), (64, 27, 28), (65, 60, 59), (64, 28, 29), (65, 61, 60), (64, 29, 30), (65, 62, 61), (64, 30, 31), (65, 63, 62), (31, 0, 64), (65, 32, 63), (0, 32, 33, 1), (1, 33, 34, 2), (2, 34, 35, 3), (3, 35, 36, 4), (4, 36, 37, 5), (5, 37, 38, 6), (6, 38, 39, 7), (7, 39, 40, 8), (8, 40, 41, 9), (9, 41, 42, 10), (10, 42, 43, 11), (11, 43, 44, 12), (12, 44, 45, 13), (13, 45, 46, 14), (14, 46, 47, 15), (15, 47, 48, 16), (16, 48, 49, 17), (17, 49, 50, 18), (18, 50, 51, 19), (19, 51, 52, 20), (20, 52, 53, 21), (23, 55, 56, 24), (24, 56, 57, 25), (25, 57, 58, 26), (26, 58, 59, 27), (27, 59, 60, 28), (28, 60, 61, 29), (29, 61, 62, 30), (30, 62, 63, 31), (32, 0, 31, 63), (70, 69, 21, 53), (54, 71, 53), (68, 22, 21), (71, 70, 53), (69, 68, 21), (69, 70, 55, 23), (22, 68, 23), (71, 54, 55), (68, 69, 23), (70, 71, 55), (68, 22, 72, 87), (69, 68, 87, 86), (70, 69, 86, 85), (71, 70, 85, 84), (54, 71, 84, 80), (87, 72, 73, 91), (85, 86, 90, 89), (80, 84, 88, 81), (91, 73, 74, 95), (90, 91, 95, 94), (89, 90, 94, 93), (88, 89, 93, 92), (81, 88, 92, 82), (95, 74, 75, 99), (93, 94, 98, 97), (82, 92, 96, 83), (99, 75, 66, 76), (98, 99, 76, 77), (97, 98, 77, 78), (96, 97, 78, 79), (83, 96, 79, 67), (116, 103, 120, 132), (103, 102, 121, 120), (102, 101, 122, 121), (101, 100, 123, 122), (100, 124, 133, 123), (117, 107, 103, 116), (106, 105, 101, 102), (104, 125, 124, 100), (118, 111, 107, 117), (111, 110, 106, 107), (110, 109, 105, 106), (109, 108, 104, 105), (108, 126, 125, 104), (119, 115, 111, 118), (114, 113, 109, 110), (112, 127, 126, 108), (145, 128, 115, 119), (128, 129, 114, 115), (129, 130, 113, 114), (130, 131, 112, 113), (131, 177, 127, 112), (129, 128, 144), (131, 130, 176), (128, 145, 144), (177, 131, 176), (130, 129, 144, 176), (130, 131, 178), (128, 129, 146), (131, 177, 178), (145, 128, 146), (129, 130, 178, 146), (167, 199, 168, 136), (169, 137, 136, 168), (170, 138, 137, 169), (171, 139, 138, 170), (172, 140, 139, 171), (173, 141, 140, 172), (174, 142, 141, 173), (175, 143, 142, 174), (176, 144, 143, 175), (179, 147, 146, 178), (180, 148, 147, 179), (181, 149, 148, 180), (182, 150, 149, 181), (183, 151, 150, 182), (184, 152, 151, 183), (185, 153, 152, 184), (186, 154, 153, 185), (187, 155, 154, 186), (188, 156, 155, 187), (189, 157, 156, 188), (190, 158, 157, 189), (191, 159, 158, 190), (192, 160, 159, 191), (193, 161, 160, 192), (194, 162, 161, 193), (195, 163, 162, 194), (196, 164, 163, 195), (197, 165, 164, 196), (198, 166, 165, 197), (199, 167, 166, 198), (134, 167, 136), (168, 199, 135), (134, 136, 137), (135, 169, 168), (134, 137, 138), (135, 170, 169), (134, 138, 139), (135, 171, 170), (134, 139, 140), (135, 172, 171), (134, 140, 141), (135, 173, 172), (134, 141, 142), (135, 174, 173), (134, 142, 143), (135, 175, 174), (134, 143, 144), (135, 176, 175), (134, 144, 145), (135, 177, 176), (134, 145, 146), (135, 178, 177), (134, 146, 147), (135, 179, 178), (134, 147, 148), (135, 180, 179), (134, 148, 149), (135, 181, 180), (134, 149, 150), (135, 182, 181), (134, 150, 151), (135, 183, 182), (134, 151, 152), (135, 184, 183), (134, 152, 153), (135, 185, 184), (134, 153, 154), (135, 186, 185), (134, 154, 155), (135, 187, 186), (134, 155, 156), (135, 188, 187), (134, 156, 157), (135, 189, 188), (134, 157, 158), (135, 190, 189), (134, 158, 159), (135, 191, 190), (134, 159, 160), (135, 192, 191), (134, 160, 161), (135, 193, 192), (134, 161, 162), (135, 194, 193), (134, 162, 163), (135, 195, 194), (134, 163, 164), (135, 196, 195), (134, 164, 165), (135, 197, 196), (134, 165, 166), (135, 198, 197), (134, 166, 167), (135, 199, 198), (209, 207, 203, 208), (207, 206, 202, 203), (206, 205, 201, 202), (205, 204, 200, 201), (204, 211, 210, 200), (219, 212, 213, 223), (218, 219, 223, 222), (217, 218, 222, 221), (216, 217, 221, 220), (214, 216, 220, 215), (233, 231, 227, 232), (231, 230, 226, 227), (230, 229, 225, 226), (229, 228, 224, 225), (228, 235, 234, 224), (243, 236, 237, 247), (242, 243, 247, 246), (241, 242, 246, 245), (240, 241, 245, 244), (238, 240, 244, 239), (257, 255, 251, 256), (255, 254, 250, 251), (254, 253, 249, 250), (253, 252, 248, 249), (252, 259, 258, 248), (267, 260, 261, 271), (266, 267, 271, 270), (265, 266, 270, 269), (264, 265, 269, 268), (262, 264, 268, 263), (281, 279, 275, 280), (279, 278, 274, 275), (278, 277, 273, 274), (277, 276, 272, 273), (276, 283, 282, 272), (291, 284, 285, 295), (290, 291, 295, 294), (289, 290, 294, 293), (288, 289, 293, 292), (286, 288, 292, 287), (305, 303, 299, 304), (303, 302, 298, 299), (302, 301, 297, 298), (301, 300, 296, 297), (300, 307, 306, 296), (315, 308, 309, 319), (314, 315, 319, 318), (313, 314, 318, 317), (312, 313, 317, 316), (310, 312, 316, 311), (329, 327, 323, 328), (327, 326, 322, 323), (326, 325, 321, 322), (325, 324, 320, 321), (324, 331, 330, 320), (339, 332, 333, 343), (338, 339, 343, 342), (337, 338, 342, 341), (336, 337, 341, 340), (334, 336, 340, 335), (353, 351, 347, 352), (351, 350, 346, 347), (350, 349, 345, 346), (349, 348, 344, 345), (348, 355, 354, 344)])
me_cylinder_002.materials.append(mat_black_001)
me_cylinder_002.use_remesh_preserve_volume = False
me_cylinder_002.use_remesh_preserve_attributes = False
me_cylinder_002.use_mirror_vertex_groups = False
me_cylinder_002.update()
me_cube_022 = bpy.data.meshes.new('Cube.022')
me_cube_022.from_pydata([(0.2904, 1.237, -0.634), (-0.07381, 0.6694, -0.4027), (-0.3784, 0.8337, -0.479), (-0.01423, 1.401, -0.7103), (0.2858, 1.322, -0.4329), (-0.07838, 0.7543, -0.2016), (-0.383, 0.9186, -0.2779), (-0.0188, 1.486, -0.5092)], [], [(0, 1, 2, 3), (4, 7, 6, 5), (0, 4, 5, 1), (1, 5, 6, 2), (2, 6, 7, 3), (4, 0, 3, 7)])
_k = {(1, 2): 0.57647, (0, 1): 0.57647, (0, 3): 0.57647, (2, 3): 0.57647, (4, 5): 0.57647, (5, 6): 0.57647, (6, 7): 0.57647, (4, 7): 0.57647, (1, 5): 0.57647, (0, 4): 0.57647, (2, 6): 0.57647, (3, 7): 0.57647}
me_cube_022.attributes.new('crease_edge', 'FLOAT', 'EDGE').data.foreach_set('value', [_k.get((min(e.vertices), max(e.vertices)), 0.0) for e in me_cube_022.edges])
me_cube_022.materials.append(mat_material_002)
me_cube_022.use_remesh_preserve_volume = False
me_cube_022.use_remesh_preserve_attributes = False
me_cube_022.use_mirror_vertex_groups = False
me_cube_022.update()
me_sphere = bpy.data.meshes.new('Sphere')
me_sphere.from_pydata([(-1.333e-06, 1.25e-06, 31.62), (-22.88, 16.62, 14.14), (8.74, 26.9, 14.14), (28.28, 4.856e-07, 14.14), (-8.74, 26.9, -14.14), (22.88, 16.62, -14.14), (-28.28, -7.508e-07, -14.14), (1.432e-06, -1.515e-06, -31.62), (-13.45, 9.772, 26.9), (5.137, 15.81, 26.9), (-8.313, 25.58, 16.63), (-26.9, 5.941e-07, 16.63), (16.63, 1.043e-06, 26.9), (21.76, 15.81, 16.63), (-30.08, 9.772, -1.941e-06), (-18.59, 25.58, -2.13e-06), (4.973e-08, 31.62, -1.581e-06), (18.59, 25.58, -5.047e-07), (30.08, 9.772, 6.886e-07), (-21.76, 15.81, -16.63), (8.313, 25.58, -16.63), (26.9, -8.593e-07, -16.63), (-16.63, -1.308e-06, -26.9), (-5.137, 15.81, -26.9), (13.45, 9.772, -26.9), (-24.33, 17.68, -2.035e-06), (-20.73, 21.1, 7.071), (-21.46, 21.63, -2.082e-06), (-19.66, 23.34, 3.536), (-22.53, 19.39, 3.536), (-22.9, 19.65, -2.059e-06), (-20.02, 23.61, -2.106e-06), (-20.2, 22.22, 5.303), (-19.12, 24.46, 1.768), (-21.63, 20.25, 5.303), (-23.43, 18.53, 1.768), (-20.56, 22.49, 1.768), (-21.1, 21.37, 3.536), (-22.0, 20.51, 1.768), (-22.18, 20.64, -2.071e-06), (-20.74, 22.62, -2.094e-06), (-19.93, 22.78, 4.419), (-19.39, 23.9, 2.652), (-22.08, 19.82, 4.419), (-22.98, 18.96, 2.652), (-21.01, 22.06, 0.8839), (-20.11, 22.92, 2.652), (-21.82, 20.38, 3.536), (-20.38, 22.36, 3.536), (-21.73, 21.07, 0.8839), (-22.26, 19.95, 2.652), (-20.29, 23.05, 0.8839), (-19.57, 24.04, 0.8839), (-19.84, 23.48, 1.768), (-20.83, 21.93, 2.652), (-21.55, 20.94, 2.652), (-21.28, 21.5, 1.768), (-23.16, 19.09, 0.8839), (-22.45, 20.08, 0.8839), (-22.71, 19.52, 1.768), (-21.37, 20.81, 4.419), (-20.65, 21.8, 4.419), (-20.92, 21.24, 5.303), (-6.725, 4.886, 29.26), (-18.17, 13.2, 20.52), (2.569, 7.906, 29.26), (6.939, 21.36, 20.52), (0.2137, 26.24, 15.38), (-15.6, 21.1, 15.38), (-24.89, 8.312, 15.38), (-29.18, 4.886, -7.071), (-26.48, 13.2, 7.071), (-13.66, 26.24, -7.071), (4.37, 29.26, 7.071), (-4.37, 29.26, -7.071), (13.66, 26.24, 7.071), (20.73, 21.1, -7.071), (-25.02, 7.906, -15.38), (-15.25, 21.36, -15.38), (-0.2137, 26.24, -15.38), (15.6, 21.1, -15.38), (-22.45, -1.03e-06, -20.52), (-8.313, -1.412e-06, -29.26), (-6.939, 21.36, -20.52), (-2.569, 7.906, -29.26), (18.17, 13.2, -20.52), (6.725, 4.886, -29.26), (-10.88, 17.68, 21.76), (-4.156, 12.79, 26.9), (-1.588, 20.7, 21.76), (-20.17, 4.886, 21.76), (-28.49, 4.886, 8.313), (-4.156, 28.6, 8.313), (-13.45, 25.58, 8.313), (-9.294, 28.6, -1.855e-06), (-25.92, 12.79, -8.313), (-20.17, 20.7, -8.313), (4.156, 28.6, -8.313), (9.294, 28.6, -1.043e-06), (13.45, 25.58, -8.313), (-13.45, 15.81, -21.76), (-19.19, 7.906, -21.76), (-10.88, 7.906, -26.9), (10.88, 17.68, -21.76), (1.588, 20.7, -21.76), (4.156, 12.79, -26.9), (-19.08, 24.81, 0.4419)], [], [(9, 13, 12), (3, 12, 13), (18, 3, 13), (13, 17, 18), (21, 18, 5), (30, 25, 19), (26, 32, 10), (25, 35, 1), (34, 26, 1), (31, 40, 19), (40, 27, 19), (27, 39, 19), (39, 30, 19), (32, 41, 10), (41, 28, 10), (28, 42, 10), (42, 33, 10), (51, 36, 45), (45, 40, 51), (31, 51, 40), (40, 45, 27), (51, 31, 52), (52, 53, 51), (36, 51, 53), (53, 52, 33), (42, 28, 46), (46, 53, 42), (33, 42, 53), (53, 46, 36), (54, 36, 46), (46, 48, 54), (37, 54, 48), (48, 46, 28), (54, 37, 55), (55, 56, 54), (36, 54, 56), (56, 55, 38), (49, 27, 45), (45, 56, 49), (38, 49, 56), (56, 45, 36), (50, 38, 55), (55, 47, 50), (29, 50, 47), (47, 55, 37), (30, 57, 25), (57, 35, 25), (57, 30, 58), (58, 59, 57), (35, 57, 59), (59, 58, 38), (50, 29, 44), (44, 59, 50), (38, 50, 59), (59, 44, 35), (49, 38, 58), (58, 39, 49), (27, 49, 39), (39, 58, 30), (60, 34, 43), (43, 47, 60), (37, 60, 47), (47, 43, 29), (60, 37, 61), (61, 62, 60), (34, 60, 62), (62, 61, 32), (34, 62, 26), (62, 32, 26), (41, 32, 61), (61, 48, 41), (28, 41, 48), (48, 61, 37), (35, 44, 1), (44, 29, 1), (29, 43, 1), (43, 34, 1), (68, 10, 87), (87, 64, 68), (1, 68, 64), (64, 87, 8), (88, 8, 87), (87, 89, 88), (9, 88, 89), (89, 87, 10), (67, 2, 66), (66, 89, 67), (10, 67, 89), (89, 66, 9), (88, 9, 65), (65, 63, 88), (8, 88, 63), (65, 0, 63), (90, 11, 69), (69, 64, 90), (8, 90, 64), (64, 69, 1), (9, 66, 13), (66, 2, 13), (0, 65, 12), (65, 9, 12), (91, 14, 71), (71, 69, 91), (11, 91, 69), (69, 71, 1), (92, 16, 73), (73, 67, 92), (10, 92, 67), (67, 73, 2), (92, 10, 93), (93, 94, 92), (16, 92, 94), (94, 93, 15), (72, 4, 74), (74, 94, 72), (15, 72, 94), (94, 74, 16), (17, 76, 18), (76, 5, 18), (2, 75, 13), (75, 17, 13), (77, 19, 95), (95, 70, 77), (6, 77, 70), (70, 95, 14), (78, 4, 72), (72, 96, 78), (19, 78, 96), (96, 72, 15), (79, 20, 97), (97, 74, 79), (4, 79, 74), (74, 97, 16), (98, 16, 97), (97, 99, 98), (17, 98, 99), (99, 97, 20), (80, 5, 76), (76, 99, 80), (20, 80, 99), (99, 76, 17), (98, 17, 75), (75, 73, 98), (16, 98, 73), (73, 75, 2), (100, 23, 83), (83, 78, 100), (19, 100, 78), (78, 83, 4), (100, 19, 101), (101, 102, 100), (23, 100, 102), (102, 101, 22), (82, 7, 84), (84, 102, 82), (22, 82, 102), (102, 84, 23), (81, 22, 101), (101, 77, 81), (6, 81, 77), (77, 101, 19), (103, 24, 85), (85, 80, 103), (20, 103, 80), (80, 85, 5), (103, 20, 104), (104, 105, 103), (24, 103, 105), (105, 104, 23), (84, 7, 86), (86, 105, 84), (23, 84, 105), (105, 86, 24), (83, 23, 104), (104, 79, 83), (4, 83, 79), (79, 104, 20), (5, 85, 21), (85, 24, 21), (14, 95, 25), (95, 19, 25), (1, 71, 25), (71, 14, 25), (10, 68, 26), (68, 1, 26), (19, 96, 31), (96, 15, 31), (15, 93, 33), (93, 10, 33), (52, 106, 33), (106, 15, 33), (15, 106, 31), (106, 52, 31)])
me_sphere.use_remesh_preserve_volume = False
me_sphere.use_remesh_preserve_attributes = False
me_sphere.use_mirror_vertex_groups = False
me_sphere.update()
me_plane_092 = bpy.data.meshes.new('Plane.092')
me_plane_092.from_pydata([(30.21, 0.5004, 0.0001214), (30.21, -24.87, 0.0001214), (-3.59, -24.87, 0.0001214), (-3.59, 0.5004, 0.0001214), (21.76, -24.87, 0.0001214), (13.31, -24.87, 0.0001214), (4.86, -24.87, 0.0001214), (21.76, 0.5004, 0.0001214), (13.31, 0.5004, 0.0001214), (4.86, 0.5004, 0.0001214), (30.21, -7.956, 0.0001214), (30.21, -16.41, 0.0001214), (-3.59, -16.41, 0.0001214), (-3.59, -7.956, 0.0001214), (21.76, -7.956, 0.0001214), (21.76, -16.41, 0.0001214), (13.31, -7.956, 0.0001214), (13.31, -16.41, 0.0001214), (4.86, -7.956, 0.0001214), (4.86, -16.41, 0.0001214)], [], [(10, 0, 7, 14), (14, 15, 11, 10), (15, 4, 1, 11), (8, 16, 14, 7), (16, 17, 15, 14), (17, 5, 4, 15), (9, 18, 16, 8), (18, 19, 17, 16), (19, 6, 5, 17), (3, 13, 18, 9), (13, 12, 19, 18), (12, 2, 6, 19)])
_ca = me_plane_092.color_attributes.new('Col', 'BYTE_COLOR', 'CORNER')
_ca.data.foreach_set('color', [0.0, 0.0, 0.0, 0.5922, 0.0, 0.0, 0.0, 0.003922, 0.0, 0.0, 0.0, 0.0, 0.0, 0.0, 0.0, 0.7529, 0.0, 0.0, 0.0, 0.007843, 0.0, 0.0, 0.0, 0.0, 0.0, 0.0, 0.0, 0.651, 0.0, 0.0, 0.0, 0.007843, 0.0, 0.0, 0.0, 0.0, 0.0, 0.0, 0.0, 0.7333, 0.0, 0.0, 0.0, 0.04706, 0.0, 0.0, 0.0, 0.0, 0.0, 0.0, 0.0, 0.8078, 0.0, 0.0, 0.0, 0.05098, 0.0, 0.0, 0.0, 0.0, 0.0, 0.0, 0.0, 0.7529, 0.0, 0.0, 0.0, 0.02353, 0.0, 0.0, 0.0, 0.0, 0.0, 0.0, 0.0, 0.8824, 0.0, 0.0, 0.0, 0.02353, 0.0, 0.0, 0.0, 0.0, 0.0, 0.0, 0.0, 0.9608, 0.0, 0.0, 0.0, 0.03137, 0.0, 0.0, 0.0, 0.0, 0.0, 0.0, 0.0, 0.05882, 0.0, 0.0, 0.0, 0.05882, 0.0, 0.0, 0.0, 0.0, 0.0, 0.0, 0.0, 0.1137, 0.0, 0.0, 0.0, 0.04314, 0.0, 0.0, 0.0, 0.0, 0.0, 0.0, 0.0, 0.1843, 0.0, 0.0, 0.0, 0.03529, 0.0, 0.0, 0.0, 0.0, 0.0, 0.0, 0.0, 0.7529, 0.0, 0.0, 0.0, 0.04706, 0.0, 0.0, 0.0, 0.0, 0.0, 0.0, 0.0, 0.2588, 0.0, 0.0, 0.0, 0.02745, 0.0, 0.0, 0.0, 0.0, 0.0, 0.0, 0.0, 0.3412, 0.0, 0.0, 0.0, 0.01176, 0.0, 0.0, 0.0, 0.0, 0.0, 0.0, 0.0, 0.3922, 0.0, 0.0, 0.0, 0.01569, 0.0, 0.0, 0.0, 0.0, 0.0, 0.0, 0.0, 0.4667, 0.0, 0.0, 0.0, 0.06275, 0.0, 0.0, 0.0, 0.0])
me_plane_092.materials.append(mat_transparent)
me_plane_092.use_remesh_preserve_volume = False
me_plane_092.use_remesh_preserve_attributes = False
me_plane_092.use_mirror_vertex_groups = False
me_plane_092.update()

# ---- objects
ob_cube_029 = bpy.data.objects.new('Cube.029', me_cube_030)
ob_cube_028 = bpy.data.objects.new('Cube.028', me_cube_029)
ob_cube_027 = bpy.data.objects.new('Cube.027', me_cube_028)
ob_cube_026 = bpy.data.objects.new('Cube.026', me_cube_027)
ob_cube_025 = bpy.data.objects.new('Cube.025', me_cube_026)
ob_cube_024 = bpy.data.objects.new('Cube.024', me_cube_025)
ob_cube_023 = bpy.data.objects.new('Cube.023', me_cube_024)
ob_cube_022 = bpy.data.objects.new('Cube.022', me_cube_023)
ob_cube_021 = bpy.data.objects.new('Cube.021', me_cube_021)
ob_cube_020 = bpy.data.objects.new('Cube.020', me_cube_020)
ob_cube_019 = bpy.data.objects.new('Cube.019', me_cube_019)
ob_cube_018 = bpy.data.objects.new('Cube.018', me_cube_018)
ob_cube_017 = bpy.data.objects.new('Cube.017', me_cube_017)
ob_cube_016 = bpy.data.objects.new('Cube.016', me_cube_016)
ob_cube_015 = bpy.data.objects.new('Cube.015', me_cube_015)
ob_cube_014 = bpy.data.objects.new('Cube.014', me_cube_011)
ob_cube_013 = bpy.data.objects.new('Cube.013', me_cube_010)
ob_cube_012 = bpy.data.objects.new('Cube.012', me_cube_008)
ob_cube_011 = bpy.data.objects.new('Cube.011', me_cube_007)
ob_cube_010 = bpy.data.objects.new('Cube.010', me_cube_006)
ob_cube_008 = bpy.data.objects.new('Cube.008', me_cube_005)
ob_cube_007 = bpy.data.objects.new('Cube.007', me_cube_004)
ob_cube_003 = bpy.data.objects.new('Cube.003', me_cube_002)
ob_cube_002 = bpy.data.objects.new('Cube.002', me_cube_003)
ob_plane_004 = bpy.data.objects.new('Plane.004', me_plane_019)
ob_plane_002 = bpy.data.objects.new('Plane.002', me_plane_017)
ob_plane_016 = bpy.data.objects.new('Plane.016', me_plane_004)
ob_cube_006 = bpy.data.objects.new('Cube.006', me_cube_014)
ob_plane_012 = bpy.data.objects.new('Plane.012', me_plane_016)
ob_plane_008 = bpy.data.objects.new('Plane.008', me_plane_015)
ob_plane_007 = bpy.data.objects.new('Plane.007', me_plane_014)
ob_plane_005 = bpy.data.objects.new('Plane.005', me_plane_013)
ob_cube_005 = bpy.data.objects.new('Cube.005', me_cube_013)
ob_cube_004 = bpy.data.objects.new('Cube.004', me_cube_012)
ob_plane_006 = bpy.data.objects.new('Plane.006', me_plane_005)
ob_plane_003 = bpy.data.objects.new('Plane.003', me_plane_001)
ob_cube = bpy.data.objects.new('Cube', me_cube)
ob_plane_001 = bpy.data.objects.new('Plane.001', me_plane_093)
ob_cube_001 = bpy.data.objects.new('Cube.001', me_cube_001)
ob_cylinder_002 = bpy.data.objects.new('Cylinder.002', me_cylinder_002)
ob_cube_036 = bpy.data.objects.new('Cube.036', me_cube_022)
ob_camera = bpy.data.objects.new('Camera', cam_camera_001)
ob_lamp_001 = bpy.data.objects.new('Lamp.001', None)
ob_sphere = bpy.data.objects.new('Sphere', me_sphere)
ob_lamp = bpy.data.objects.new('Lamp', light_lamp)
ob_plane = bpy.data.objects.new('Plane', me_plane_092)

# ---- transforms, parenting, visibility, modifiers, constraints
ob_cube_029.location = (-2.05, -0.2705, -1.683)
ob_cube_029.rotation_euler = (-1.184, 0.5361, -0.02435)
ob_cube_029.scale = (1.017, 1.005, 1.001)
ob_cube_029.lock_rotations_4d = False
ob_cube_029.empty_display_type = 'ARROWS'
ob_cube_029.color = (0.0, 0.0, 0.0, 1.0)
ob_cube_029.lineart.crease_threshold = 0.0
_m = ob_cube_029.modifiers.new('Subsurf', 'SUBSURF')
_m.uv_smooth = 'PRESERVE_CORNERS'
_m.quality = 2
_m.show_only_control_edges = False
ob_cube_028.location = (-1.519, -0.2705, -1.683)
ob_cube_028.rotation_euler = (-1.184, 0.5361, -0.02435)
ob_cube_028.scale = (1.017, 1.005, 1.001)
ob_cube_028.lock_rotations_4d = False
ob_cube_028.empty_display_type = 'ARROWS'
ob_cube_028.color = (0.0, 0.0, 0.0, 1.0)
ob_cube_028.lineart.crease_threshold = 0.0
_m = ob_cube_028.modifiers.new('Subsurf', 'SUBSURF')
_m.uv_smooth = 'PRESERVE_CORNERS'
_m.quality = 2
_m.show_only_control_edges = False
ob_cube_027.location = (-1.057, -0.2705, -1.683)
ob_cube_027.rotation_euler = (-1.184, 0.5361, -0.02435)
ob_cube_027.scale = (1.017, 1.005, 1.001)
ob_cube_027.lock_rotations_4d = False
ob_cube_027.empty_display_type = 'ARROWS'
ob_cube_027.color = (0.0, 0.0, 0.0, 1.0)
ob_cube_027.lineart.crease_threshold = 0.0
_m = ob_cube_027.modifiers.new('Subsurf', 'SUBSURF')
_m.uv_smooth = 'PRESERVE_CORNERS'
_m.quality = 2
_m.show_only_control_edges = False
ob_cube_026.location = (-1.057, 0.0104, -1.683)
ob_cube_026.rotation_euler = (-1.184, 0.5361, -0.02435)
ob_cube_026.scale = (1.017, 1.005, 1.001)
ob_cube_026.lock_rotations_4d = False
ob_cube_026.empty_display_type = 'ARROWS'
ob_cube_026.color = (0.0, 0.0, 0.0, 1.0)
ob_cube_026.lineart.crease_threshold = 0.0
_m = ob_cube_026.modifiers.new('Subsurf', 'SUBSURF')
_m.uv_smooth = 'PRESERVE_CORNERS'
_m.quality = 2
_m.show_only_control_edges = False
ob_cube_025.location = (-1.519, 0.0104, -1.683)
ob_cube_025.rotation_euler = (-1.184, 0.5361, -0.02435)
ob_cube_025.scale = (1.017, 1.005, 1.001)
ob_cube_025.lock_rotations_4d = False
ob_cube_025.empty_display_type = 'ARROWS'
ob_cube_025.color = (0.0, 0.0, 0.0, 1.0)
ob_cube_025.lineart.crease_threshold = 0.0
_m = ob_cube_025.modifiers.new('Subsurf', 'SUBSURF')
_m.uv_smooth = 'PRESERVE_CORNERS'
_m.quality = 2
_m.show_only_control_edges = False
ob_cube_024.location = (-2.05, 0.0104, -1.683)
ob_cube_024.rotation_euler = (-1.184, 0.5361, -0.02435)
ob_cube_024.scale = (1.017, 1.005, 1.001)
ob_cube_024.lock_rotations_4d = False
ob_cube_024.empty_display_type = 'ARROWS'
ob_cube_024.color = (0.0, 0.0, 0.0, 1.0)
ob_cube_024.lineart.crease_threshold = 0.0
_m = ob_cube_024.modifiers.new('Subsurf', 'SUBSURF')
_m.uv_smooth = 'PRESERVE_CORNERS'
_m.quality = 2
_m.show_only_control_edges = False
ob_cube_023.location = (-2.05, 0.5229, -1.683)
ob_cube_023.rotation_euler = (-1.184, 0.5361, -0.02435)
ob_cube_023.scale = (1.017, 1.005, 1.001)
ob_cube_023.lock_rotations_4d = False
ob_cube_023.empty_display_type = 'ARROWS'
ob_cube_023.color = (0.0, 0.0, 0.0, 1.0)
ob_cube_023.lineart.crease_threshold = 0.0
_m = ob_cube_023.modifiers.new('Subsurf', 'SUBSURF')
_m.uv_smooth = 'PRESERVE_CORNERS'
_m.quality = 2
_m.show_only_control_edges = False
ob_cube_022.location = (-1.519, 0.5229, -1.683)
ob_cube_022.rotation_euler = (-1.184, 0.5361, -0.02435)
ob_cube_022.scale = (1.017, 1.005, 1.001)
ob_cube_022.lock_rotations_4d = False
ob_cube_022.empty_display_type = 'ARROWS'
ob_cube_022.color = (0.0, 0.0, 0.0, 1.0)
ob_cube_022.lineart.crease_threshold = 0.0
_m = ob_cube_022.modifiers.new('Subsurf', 'SUBSURF')
_m.uv_smooth = 'PRESERVE_CORNERS'
_m.quality = 2
_m.show_only_control_edges = False
ob_cube_021.location = (-1.057, 0.5229, -1.683)
ob_cube_021.rotation_euler = (-1.184, 0.5361, -0.02435)
ob_cube_021.scale = (1.017, 1.005, 1.001)
ob_cube_021.lock_rotations_4d = False
ob_cube_021.empty_display_type = 'ARROWS'
ob_cube_021.color = (0.0, 0.0, 0.0, 1.0)
ob_cube_021.lineart.crease_threshold = 0.0
_m = ob_cube_021.modifiers.new('Subsurf', 'SUBSURF')
_m.uv_smooth = 'PRESERVE_CORNERS'
_m.quality = 2
_m.show_only_control_edges = False
ob_cube_020.location = (-1.057, 0.2421, -1.683)
ob_cube_020.rotation_euler = (-1.184, 0.5361, -0.02435)
ob_cube_020.scale = (1.017, 1.005, 1.001)
ob_cube_020.lock_rotations_4d = False
ob_cube_020.empty_display_type = 'ARROWS'
ob_cube_020.color = (0.0, 0.0, 0.0, 1.0)
ob_cube_020.lineart.crease_threshold = 0.0
_m = ob_cube_020.modifiers.new('Subsurf', 'SUBSURF')
_m.uv_smooth = 'PRESERVE_CORNERS'
_m.quality = 2
_m.show_only_control_edges = False
ob_cube_019.location = (-1.519, 0.2421, -1.683)
ob_cube_019.rotation_euler = (-1.184, 0.5361, -0.02435)
ob_cube_019.scale = (1.017, 1.005, 1.001)
ob_cube_019.lock_rotations_4d = False
ob_cube_019.empty_display_type = 'ARROWS'
ob_cube_019.color = (0.0, 0.0, 0.0, 1.0)
ob_cube_019.lineart.crease_threshold = 0.0
_m = ob_cube_019.modifiers.new('Subsurf', 'SUBSURF')
_m.uv_smooth = 'PRESERVE_CORNERS'
_m.quality = 2
_m.show_only_control_edges = False
ob_cube_018.location = (-2.05, 0.2421, -1.683)
ob_cube_018.rotation_euler = (-1.184, 0.5361, -0.02435)
ob_cube_018.scale = (1.017, 1.005, 1.001)
ob_cube_018.lock_rotations_4d = False
ob_cube_018.empty_display_type = 'ARROWS'
ob_cube_018.color = (0.0, 0.0, 0.0, 1.0)
ob_cube_018.lineart.crease_threshold = 0.0
_m = ob_cube_018.modifiers.new('Subsurf', 'SUBSURF')
_m.uv_smooth = 'PRESERVE_CORNERS'
_m.quality = 2
_m.show_only_control_edges = False
ob_cube_017.location = (-2.05, 0.7417, -1.683)
ob_cube_017.rotation_euler = (-1.184, 0.5361, -0.02435)
ob_cube_017.scale = (1.017, 1.005, 1.001)
ob_cube_017.lock_rotations_4d = False
ob_cube_017.empty_display_type = 'ARROWS'
ob_cube_017.color = (0.0, 0.0, 0.0, 1.0)
ob_cube_017.lineart.crease_threshold = 0.0
_m = ob_cube_017.modifiers.new('Subsurf', 'SUBSURF')
_m.uv_smooth = 'PRESERVE_CORNERS'
_m.quality = 2
_m.show_only_control_edges = False
ob_cube_016.location = (-1.519, 0.7417, -1.683)
ob_cube_016.rotation_euler = (-1.184, 0.5361, -0.02435)
ob_cube_016.scale = (1.017, 1.005, 1.001)
ob_cube_016.lock_rotations_4d = False
ob_cube_016.empty_display_type = 'ARROWS'
ob_cube_016.color = (0.0, 0.0, 0.0, 1.0)
ob_cube_016.lineart.crease_threshold = 0.0
_m = ob_cube_016.modifiers.new('Subsurf', 'SUBSURF')
_m.uv_smooth = 'PRESERVE_CORNERS'
_m.quality = 2
_m.show_only_control_edges = False
ob_cube_015.location = (-1.057, 0.7417, -1.683)
ob_cube_015.rotation_euler = (-1.184, 0.5361, -0.02435)
ob_cube_015.scale = (1.017, 1.005, 1.001)
ob_cube_015.lock_rotations_4d = False
ob_cube_015.empty_display_type = 'ARROWS'
ob_cube_015.color = (0.0, 0.0, 0.0, 1.0)
ob_cube_015.lineart.crease_threshold = 0.0
_m = ob_cube_015.modifiers.new('Subsurf', 'SUBSURF')
_m.uv_smooth = 'PRESERVE_CORNERS'
_m.quality = 2
_m.show_only_control_edges = False
ob_cube_014.location = (-1.057, 1.023, -1.683)
ob_cube_014.rotation_euler = (-1.184, 0.5361, -0.02435)
ob_cube_014.scale = (1.017, 1.005, 1.001)
ob_cube_014.lock_rotations_4d = False
ob_cube_014.empty_display_type = 'ARROWS'
ob_cube_014.color = (0.0, 0.0, 0.0, 1.0)
ob_cube_014.lineart.crease_threshold = 0.0
_m = ob_cube_014.modifiers.new('Subsurf', 'SUBSURF')
_m.uv_smooth = 'PRESERVE_CORNERS'
_m.quality = 2
_m.show_only_control_edges = False
ob_cube_013.location = (-1.519, 1.023, -1.683)
ob_cube_013.rotation_euler = (-1.184, 0.5361, -0.02435)
ob_cube_013.scale = (1.017, 1.005, 1.001)
ob_cube_013.lock_rotations_4d = False
ob_cube_013.empty_display_type = 'ARROWS'
ob_cube_013.color = (0.0, 0.0, 0.0, 1.0)
ob_cube_013.lineart.crease_threshold = 0.0
_m = ob_cube_013.modifiers.new('Subsurf', 'SUBSURF')
_m.uv_smooth = 'PRESERVE_CORNERS'
_m.quality = 2
_m.show_only_control_edges = False
ob_cube_012.location = (-2.05, 1.023, -1.683)
ob_cube_012.rotation_euler = (-1.184, 0.5361, -0.02435)
ob_cube_012.scale = (1.017, 1.005, 1.001)
ob_cube_012.lock_rotations_4d = False
ob_cube_012.empty_display_type = 'ARROWS'
ob_cube_012.color = (0.0, 0.0, 0.0, 1.0)
ob_cube_012.lineart.crease_threshold = 0.0
_m = ob_cube_012.modifiers.new('Subsurf', 'SUBSURF')
_m.uv_smooth = 'PRESERVE_CORNERS'
_m.quality = 2
_m.show_only_control_edges = False
ob_cube_011.location = (-2.05, 1.569, -1.683)
ob_cube_011.rotation_euler = (-1.184, 0.5361, -0.02435)
ob_cube_011.scale = (1.017, 1.005, 1.001)
ob_cube_011.lock_rotations_4d = False
ob_cube_011.empty_display_type = 'ARROWS'
ob_cube_011.color = (0.0, 0.0, 0.0, 1.0)
ob_cube_011.lineart.crease_threshold = 0.0
_m = ob_cube_011.modifiers.new('Subsurf', 'SUBSURF')
_m.uv_smooth = 'PRESERVE_CORNERS'
_m.quality = 2
_m.show_only_control_edges = False
ob_cube_010.location = (-1.519, 1.569, -1.683)
ob_cube_010.rotation_euler = (-1.184, 0.5361, -0.02435)
ob_cube_010.scale = (1.017, 1.005, 1.001)
ob_cube_010.lock_rotations_4d = False
ob_cube_010.empty_display_type = 'ARROWS'
ob_cube_010.color = (0.0, 0.0, 0.0, 1.0)
ob_cube_010.lineart.crease_threshold = 0.0
_m = ob_cube_010.modifiers.new('Subsurf', 'SUBSURF')
_m.uv_smooth = 'PRESERVE_CORNERS'
_m.quality = 2
_m.show_only_control_edges = False
ob_cube_008.location = (-1.057, 1.569, -1.683)
ob_cube_008.rotation_euler = (-1.184, 0.5361, -0.02435)
ob_cube_008.scale = (1.017, 1.005, 1.001)
ob_cube_008.lock_rotations_4d = False
ob_cube_008.empty_display_type = 'ARROWS'
ob_cube_008.color = (0.0, 0.0, 0.0, 1.0)
ob_cube_008.lineart.crease_threshold = 0.0
_m = ob_cube_008.modifiers.new('Subsurf', 'SUBSURF')
_m.uv_smooth = 'PRESERVE_CORNERS'
_m.quality = 2
_m.show_only_control_edges = False
ob_cube_007.location = (-1.057, 1.288, -1.683)
ob_cube_007.rotation_euler = (-1.184, 0.5361, -0.02435)
ob_cube_007.scale = (1.017, 1.005, 1.001)
ob_cube_007.lock_rotations_4d = False
ob_cube_007.empty_display_type = 'ARROWS'
ob_cube_007.color = (0.0, 0.0, 0.0, 1.0)
ob_cube_007.lineart.crease_threshold = 0.0
_m = ob_cube_007.modifiers.new('Subsurf', 'SUBSURF')
_m.uv_smooth = 'PRESERVE_CORNERS'
_m.quality = 2
_m.show_only_control_edges = False
ob_cube_003.location = (-1.519, 1.288, -1.683)
ob_cube_003.rotation_euler = (-1.184, 0.5361, -0.02435)
ob_cube_003.scale = (1.017, 1.005, 1.001)
ob_cube_003.lock_rotations_4d = False
ob_cube_003.empty_display_type = 'ARROWS'
ob_cube_003.color = (0.0, 0.0, 0.0, 1.0)
ob_cube_003.lineart.crease_threshold = 0.0
_m = ob_cube_003.modifiers.new('Subsurf', 'SUBSURF')
_m.uv_smooth = 'PRESERVE_CORNERS'
_m.quality = 2
_m.show_only_control_edges = False
ob_cube_002.location = (-0.307, -6.474, 11.08)
ob_cube_002.rotation_euler = (0.0, -0.0, 1.571)
ob_cube_002.lock_rotations_4d = False
ob_cube_002.empty_display_type = 'ARROWS'
ob_cube_002.color = (0.0, 0.0, 0.0, 1.0)
ob_cube_002.lineart.crease_threshold = 0.0
ob_plane_004.location = (10.83, -14.83, -1.312)
ob_plane_004.rotation_euler = (1.571, -0.0, 3.142)
ob_plane_004.scale = (0.8618, 0.8618, 0.8618)
ob_plane_004.lock_rotations_4d = False
ob_plane_004.empty_display_type = 'ARROWS'
ob_plane_004.color = (0.0, 0.0, 0.0, 1.0)
ob_plane_004.lineart.crease_threshold = 0.0
ob_plane_002.location = (6.101, -13.53, -1.241)
ob_plane_002.rotation_euler = (1.571, -0.0, 3.142)
ob_plane_002.scale = (0.8666, 0.8666, 0.8666)
ob_plane_002.lock_rotations_4d = False
ob_plane_002.empty_display_type = 'ARROWS'
ob_plane_002.color = (0.0, 0.0, 0.0, 1.0)
ob_plane_002.lineart.crease_threshold = 0.0
ob_plane_016.location = (5.709, -10.02, -1.312)
ob_plane_016.rotation_euler = (1.571, 0.0, 1.571)
ob_plane_016.scale = (0.8618, 0.8618, 0.8618)
ob_plane_016.lock_rotations_4d = False
ob_plane_016.empty_display_type = 'ARROWS'
ob_plane_016.color = (0.0, 0.0, 0.0, 1.0)
ob_plane_016.lineart.crease_threshold = 0.0
ob_cube_006.location = (8.766, -1.791, -0.4252)
ob_cube_006.rotation_euler = (0.0, -0.0, 3.142)
ob_cube_006.lock_rotations_4d = False
ob_cube_006.empty_display_type = 'ARROWS'
ob_cube_006.color = (0.0, 0.0, 0.0, 1.0)
ob_cube_006.lineart.crease_threshold = 0.0
ob_plane_012.location = (0.8913, -8.6, -1.312)
ob_plane_012.rotation_euler = (1.571, 0.0, 1.571)
ob_plane_012.scale = (0.8618, 0.8618, 0.8618)
ob_plane_012.lock_rotations_4d = False
ob_plane_012.empty_display_type = 'ARROWS'
ob_plane_012.color = (0.0, 0.0, 0.0, 1.0)
ob_plane_012.lineart.crease_threshold = 0.0
ob_plane_008.location = (6.101, -8.63, -1.241)
ob_plane_008.rotation_euler = (1.571, -0.0, 3.142)
ob_plane_008.scale = (0.8666, 0.8666, 0.8666)
ob_plane_008.lock_rotations_4d = False
ob_plane_008.empty_display_type = 'ARROWS'
ob_plane_008.color = (0.0, 0.0, 0.0, 1.0)
ob_plane_008.lineart.crease_threshold = 0.0
ob_plane_007.location = (3.111, 0.6558, -1.107)
ob_plane_007.rotation_euler = (1.571, -4.266e-17, -2.384e-07)
ob_plane_007.scale = (0.6055, 0.7899, 0.8666)
ob_plane_007.lock_rotations_4d = False
ob_plane_007.empty_display_type = 'ARROWS'
ob_plane_007.color = (0.0, 0.0, 0.0, 1.0)
ob_plane_007.lineart.crease_threshold = 0.0
ob_plane_005.location = (-6.173, -3.666, -1.336)
ob_plane_005.rotation_euler = (1.571, 0.0, 1.571)
ob_plane_005.scale = (0.8666, 0.8666, 0.8666)
ob_plane_005.lock_rotations_4d = False
ob_plane_005.empty_display_type = 'ARROWS'
ob_plane_005.color = (0.0, 0.0, 0.0, 1.0)
ob_plane_005.lineart.crease_threshold = 0.0
ob_cube_005.location = (8.766, -1.759, -0.4807)
ob_cube_005.rotation_euler = (0.0, -0.0, 3.142)
ob_cube_005.lock_rotations_4d = False
ob_cube_005.empty_display_type = 'ARROWS'
ob_cube_005.color = (0.0, 0.0, 0.0, 1.0)
ob_cube_005.lineart.crease_threshold = 0.0
ob_cube_004.location = (6.154, -4.59, -0.9049)
ob_cube_004.rotation_euler = (1.571, -4.266e-17, -2.384e-07)
ob_cube_004.scale = (0.5067, 0.5538, 0.4389)
ob_cube_004.lock_rotations_4d = False
ob_cube_004.empty_display_type = 'ARROWS'
ob_cube_004.color = (0.0, 0.0, 0.0, 1.0)
ob_cube_004.lineart.crease_threshold = 0.0
ob_plane_006.location = (11.45, 1.05, -1.344)
ob_plane_006.rotation_euler = (1.571, -4.266e-17, -1.571)
ob_plane_006.scale = (0.6021, 0.7855, 0.8618)
ob_plane_006.lock_rotations_4d = False
ob_plane_006.empty_display_type = 'ARROWS'
ob_plane_006.color = (0.0, 0.0, 0.0, 1.0)
ob_plane_006.lineart.crease_threshold = 0.0
ob_plane_003.location = (10.83, -6.202, -1.312)
ob_plane_003.rotation_euler = (1.571, -0.0, 3.142)
ob_plane_003.scale = (0.8618, 0.8618, 0.8618)
ob_plane_003.lock_rotations_4d = False
ob_plane_003.empty_display_type = 'ARROWS'
ob_plane_003.color = (0.0, 0.0, 0.0, 1.0)
ob_plane_003.lineart.crease_threshold = 0.0
ob_cube.location = (-3.779, -22.63, -1.408)
ob_cube.rotation_euler = (0.8447, 0.1218, 2.958)
ob_cube.lock_rotations_4d = False
ob_cube.empty_display_type = 'ARROWS'
ob_cube.color = (0.0, 0.0, 0.0, 1.0)
ob_cube.lineart.crease_threshold = 0.0
ob_plane_001.location = (5.558, -4.928, -2.934)
ob_plane_001.rotation_euler = (0.0, 0.0, 1.571)
ob_plane_001.scale = (0.499, 0.998, 0.9595)
ob_plane_001.lock_rotations_4d = False
ob_plane_001.empty_display_type = 'ARROWS'
ob_plane_001.color = (0.0, 0.0, 0.0, 1.0)
ob_plane_001.lineart.crease_threshold = 0.0
ob_cube_001.location = (11.1, -0.1879, -0.1773)
ob_cube_001.rotation_euler = (1.571, -4.266e-17, -1.571)
ob_cube_001.scale = (0.4365, 0.7518, 0.4365)
ob_cube_001.lock_rotations_4d = False
ob_cube_001.empty_display_type = 'ARROWS'
ob_cube_001.color = (0.0, 0.0, 0.0, 1.0)
ob_cube_001.lineart.crease_threshold = 0.0
ob_cylinder_002.location = (4.992, 1.848, -2.632)
ob_cylinder_002.rotation_euler = (0.0, 0.0, 1.571)
ob_cylinder_002.scale = (1.618, 1.618, 1.618)
ob_cylinder_002.lock_rotations_4d = False
ob_cylinder_002.empty_display_type = 'ARROWS'
ob_cylinder_002.color = (0.0, 0.0, 0.0, 1.0)
ob_cylinder_002.lineart.crease_threshold = 0.0
ob_cube_036.location = (-2.05, 1.288, -1.683)
ob_cube_036.rotation_euler = (-1.184, 0.5361, -0.02435)
ob_cube_036.scale = (1.017, 1.005, 1.001)
ob_cube_036.lock_rotations_4d = False
ob_cube_036.empty_display_type = 'ARROWS'
ob_cube_036.color = (0.0, 0.0, 0.0, 1.0)
ob_cube_036.lineart.crease_threshold = 0.0
_m = ob_cube_036.modifiers.new('Subsurf', 'SUBSURF')
_m.uv_smooth = 'PRESERVE_CORNERS'
_m.quality = 2
_m.show_only_control_edges = False
ob_camera.location = (13.0, -10.0, 11.6)
ob_camera.rotation_euler = (1.047, 0.0, 0.7854)
ob_camera.lock_rotations_4d = False
ob_camera.empty_display_type = 'ARROWS'
ob_camera.color = (0.0, 0.0, 0.0, 1.0)
ob_camera.lineart.crease_threshold = 0.0
ob_lamp_001.location = (-0.02993, 0.1261, 0.07312)
ob_lamp_001.rotation_euler = (1.571, -0.0, 1.571)
ob_lamp_001.track_axis = 'NEG_Z'
ob_lamp_001.up_axis = 'Y'
ob_lamp_001.lock_rotations_4d = False
ob_lamp_001.empty_display_type = 'ARROWS'
ob_lamp_001.empty_image_offset = (0.0, 0.0)
ob_lamp_001.color = (0.0, 0.0, 0.0, 1.0)
ob_lamp_001.lineart.crease_threshold = 0.0
ob_sphere.location = (-0.02993, 0.1261, 0.07312)
ob_sphere.rotation_euler = (1.571, -0.0, 1.571)
ob_sphere.lock_rotations_4d = False
ob_sphere.empty_display_type = 'ARROWS'
ob_sphere.color = (0.0, 0.0, 0.0, 1.0)
ob_sphere.show_instancer_for_render = False
ob_sphere.instance_type = 'VERTS'
ob_sphere.use_instance_vertices_rotation = True
ob_sphere.lineart.crease_threshold = 0.0
ob_lamp.parent = ob_sphere
ob_lamp.matrix_parent_inverse = Matrix(((-4.371e-08, 1.0, -2.118e-22, -0.1261), (4.371e-08, 1.911e-15, 1.0, -0.07312), (1.0, 4.371e-08, -4.371e-08, 0.02993), (0.0, 0.0, 0.0, 1.0)))
ob_lamp.location = (-0.02993, 0.1261, 0.07312)
ob_lamp.rotation_euler = (1.571, -0.0, 1.571)
ob_lamp.lock_rotations_4d = False
ob_lamp.empty_display_type = 'ARROWS'
ob_lamp.color = (0.0, 0.0, 0.0, 1.0)
ob_lamp.lineart.crease_threshold = 0.0
ob_plane.location = (-16.61, 16.62, 0.0)
ob_plane.lock_rotations_4d = False
ob_plane.empty_display_type = 'ARROWS'
ob_plane.color = (0.0, 0.0, 0.0, 1.0)
ob_plane.lineart.crease_threshold = 0.0

# ---- collection membership
col_collection_1.objects.link(ob_cube_029)
col_collection_1.objects.link(ob_cube_028)
col_collection_1.objects.link(ob_cube_027)
col_collection_1.objects.link(ob_cube_026)
col_collection_1.objects.link(ob_cube_025)
col_collection_1.objects.link(ob_cube_024)
col_collection_1.objects.link(ob_cube_023)
col_collection_1.objects.link(ob_cube_022)
col_collection_1.objects.link(ob_cube_021)
col_collection_1.objects.link(ob_cube_020)
col_collection_1.objects.link(ob_cube_019)
col_collection_1.objects.link(ob_cube_018)
col_collection_1.objects.link(ob_cube_017)
col_collection_1.objects.link(ob_cube_016)
col_collection_1.objects.link(ob_cube_015)
col_collection_1.objects.link(ob_cube_014)
col_collection_1.objects.link(ob_cube_013)
col_collection_1.objects.link(ob_cube_012)
col_collection_1.objects.link(ob_cube_011)
col_collection_1.objects.link(ob_cube_010)
col_collection_1.objects.link(ob_cube_008)
col_collection_1.objects.link(ob_cube_007)
col_collection_1.objects.link(ob_cube_003)
col_collection_1.objects.link(ob_cube_002)
col_collection_1.objects.link(ob_plane_004)
col_collection_1.objects.link(ob_plane_002)
col_collection_1.objects.link(ob_plane_016)
col_collection_1.objects.link(ob_cube_006)
col_collection_1.objects.link(ob_plane_012)
col_collection_1.objects.link(ob_plane_008)
col_collection_1.objects.link(ob_plane_007)
col_collection_1.objects.link(ob_plane_005)
col_collection_1.objects.link(ob_cube_005)
col_collection_1.objects.link(ob_cube_004)
col_collection_1.objects.link(ob_plane_006)
col_collection_1.objects.link(ob_plane_003)
col_collection_1.objects.link(ob_cube)
col_collection_1.objects.link(ob_plane_001)
col_collection_1.objects.link(ob_cube_001)
col_collection_1.objects.link(ob_cylinder_002)
col_collection_1.objects.link(ob_cube_036)
col_collection_2.objects.link(ob_camera)
col_collection_3.objects.link(ob_lamp_001)
col_collection_3.objects.link(ob_sphere)
col_collection_3.objects.link(ob_lamp)
col_collection_4.objects.link(ob_plane)

# ---- scene / render settings (as saved in the file)
scene.camera = ob_camera
scene.frame_start = 1; scene.frame_end = 250; scene.frame_set(11)
scene.render.engine = 'BLENDER_EEVEE_NEXT'
scene.render.image_settings.color_mode = 'RGB'
scene.render.image_settings.compression = 90
scene.render.resolution_x = 192
scene.render.resolution_y = 512
scene.render.pixel_aspect_x = 100.0
scene.render.pixel_aspect_y = 100.0
scene.render.fps = 25
scene.render.dither_intensity = 0.0
scene.render.use_compositing = False
scene.render.use_sequencer = False
scene.render.bake_margin = 2
scene.render.bake_bias = 0.0
scene.render.use_stamp_time = False
scene.render.use_stamp_date = False
scene.render.use_stamp_frame = False
scene.render.use_stamp_camera = False
scene.render.use_stamp_scene = False
scene.render.use_stamp_filename = False
scene.render.use_stamp_render_time = False
scene.render.stamp_font_size = 0
scene.cycles.use_denoising = False
scene.cycles.samples = 10
scene.cycles.sampling_pattern = 'TABULATED_SOBOL'
scene.cycles.light_sampling_threshold = 0.0
scene.cycles.use_adaptive_sampling = False
scene.cycles.use_light_tree = False
scene.cycles.blur_glossy = 0.0
scene.cycles.volume_bounces = 1
scene.cycles.pixel_filter_type = 'GAUSSIAN'
scene.cycles.sample_clamp_indirect = 0.0
scene.view_settings.view_transform = 'Raw'
bpy.context.view_layer.update()
